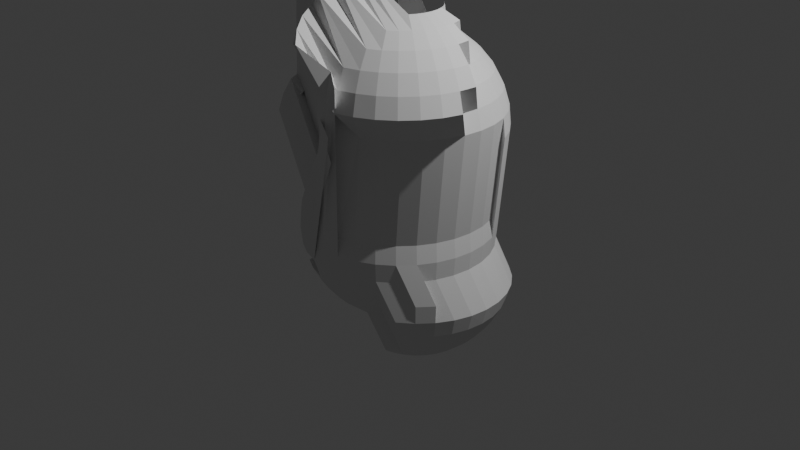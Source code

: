# Source: debris7.blend  (saved by Blender 4.4.32; exported with 4.5.12 LTS)
import bpy
from mathutils import Matrix  # noqa: F401  (used for matrix-valued properties, if any)

bpy.ops.wm.read_factory_settings(use_empty=True)
scene = bpy.context.scene
scene.name = 'Scene'

# ---- collections
col_collection = bpy.data.collections.new('Collection'); scene.collection.children.link(col_collection)

# ---- world
world_world = bpy.data.worlds.new('World'); scene.world = world_world
world_world.use_nodes = True; world_world.node_tree.nodes.clear()
_N = world_world.node_tree.nodes; _L = world_world.node_tree.links
n0 = _N.new('ShaderNodeOutputWorld'); n0.name = 'World Output'; n0.location = (300, 300)
n1 = _N.new('ShaderNodeBackground'); n1.name = 'Background'; n1.location = (10, 300)
n1.inputs[0].default_value = (0.05088, 0.05088, 0.05088, 1.0)
_L.new(n1.outputs[0], n0.inputs[0])
n0.is_active_output = True
world_world.color = (0.05088, 0.05088, 0.05088)
world_world.sun_shadow_jitter_overblur = 0.0

# ---- cameras
cam_camera = bpy.data.cameras.new('Camera')
cam_camera.clip_end = 100.0
cam_camera.ortho_scale = 7.314

# ---- lights
light_light = bpy.data.lights.new('Light', 'POINT')
light_light.energy = 1000.0
light_light.shadow_soft_size = 0.1

# ---- meshes
me_sphere = bpy.data.meshes.new('Sphere')
me_sphere.from_pydata([(0.6537, -0.3914, -1.133), (0.0, 0.8315, 0.5556), (0.0, 0.9808, 0.1951), (0.0, 1.0, 0.0), (0.0, 0.9808, -0.1951), (0.0, 0.8315, -0.5556), (0.7416, -0.4793, -0.9816), (0.807, -0.5446, -0.8087), (0.8472, -0.5849, -0.6211), (0.8608, -0.5985, -0.426), (-0.328, 0.5539, -0.9861), (0.1802, 0.9061, 0.3827), (0.1913, 0.9619, 0.1951), (0.1951, 0.9808, 0.0), (0.1913, 0.9619, -0.1951), (-0.2857, -0.4995, 2.272), (0.1622, 0.8155, -0.5556), (0.529, 0.1833, -1.35), (0.6986, 0.217, -1.258), (0.8472, 0.2466, -1.133), (0.9692, 0.2709, -0.9816), (-0.2209, 0.4467, -1.11), (-0.09864, 0.3245, -1.203), (-0.2209, 0.6418, -0.9861), (0.3159, 0.00026, -1.407), (0.4719, -0.104, -1.35), (0.6156, -0.2, -1.258), (0.3753, 0.9061, 0.1951), (0.3827, 0.9239, 0.0), (0.3753, 0.9061, -0.1951), (-0.05659, -1.212, 2.073), (0.3182, 0.7682, -0.5556), (1.06, 0.2889, -0.8087), (1.116, 0.3, -0.6211), (0.3339, 0.1833, -1.407), (0.5073, 0.2551, -1.35), (0.7416, -0.2842, -1.133), (0.845, -0.3533, -0.9816), (0.9219, -0.4046, -0.8087), (0.9692, -0.4362, -0.6211), (0.9852, -0.4469, -0.426), (-0.1367, 0.5158, -1.11), (-0.04065, 0.3721, -1.203), (0.06357, 0.2161, -1.26), (0.5449, 0.8155, -0.1951), (-0.1534, -1.064, 2.158), (0.4619, 0.6913, -0.5556), (0.667, 0.3213, -1.258), (0.807, 0.3792, -1.133), (0.9219, 0.4268, -0.9816), (1.007, 0.4622, -0.8087), (-0.09864, 0.7072, -0.9861), (-0.04065, 0.5672, -1.11), (0.3339, 0.03399, -1.407), (0.5073, -0.0378, -1.35), (0.667, -0.104, -1.258), (0.807, -0.162, -1.133), (0.9219, -0.2095, -0.9816), (0.7071, 0.7071, 0.0), (0.6935, 0.6935, -0.1951), (-0.2201, -0.8954, 2.232), (0.5879, 0.5879, -0.5556), (0.5, 0.5, -0.7071), (0.3928, 0.3928, -0.8315), (0.2706, 0.2706, -0.9239), (1.06, 0.484, -0.6211), (1.007, -0.2449, -0.8087), (1.06, -0.2667, -0.6211), (0.02551, 0.4074, -1.203), (0.0973, 0.2341, -1.26), (0.03401, 0.7474, -0.9861), (0.06357, 0.5988, -1.11), (0.0973, 0.4292, -1.203), (0.8315, 0.5556, 0.0), (0.8155, 0.5449, -0.1951), (-0.2542, -0.7121, 2.293), (-0.2544, -0.521, 2.337), (0.1625, -1.353, 2.145), (0.03378, -1.231, 2.228), (0.3182, 0.2126, -0.9239), (0.1622, 0.1084, -0.9808), (0.345, 0.07059, -1.407), (0.529, 0.03399, -1.35), (0.6986, 0.00026, -1.258), (0.8472, -0.0293, -1.133), (0.9692, -0.05357, -0.9816), (1.06, -0.07159, -0.8087), (1.116, -0.0827, -0.6211), (0.9061, 0.3753, 0.1951), (0.9239, 0.3827, 0.0), (0.9061, 0.3753, -0.1951), (-0.07207, -1.082, 2.298), (-0.151, -0.9106, 2.352), (-0.1999, -0.7239, 2.386), (-0.2169, -0.5292, 2.401), (0.5818, -1.306, 1.636), (0.5707, -1.25, 1.824), (0.1339, 0.2452, -1.26), (0.172, 0.761, -0.9861), (0.172, 0.6095, -1.11), (0.172, 0.4366, -1.203), (0.172, 0.249, -1.26), (0.3488, 0.1086, -1.407), (0.9619, 0.1913, 0.1951), (0.9808, 0.1951, 0.0), (0.9619, 0.1913, -0.1951), (0.5527, -1.159, 1.997), (-0.07311, -0.9004, 2.466), (-0.1387, -0.716, 2.476), (-0.1748, -0.5237, 2.463), (0.7658, -1.25, 1.636), (0.744, -1.197, 1.824), (0.5364, 0.1086, -1.35), (0.7093, 0.1086, -1.258), (0.8608, 0.1086, -1.133), (0.9852, 0.1086, -0.9816), (1.078, 0.1086, -0.8087), (1.134, 0.1086, -0.6211), (0.9808, -8.941e-08, 0.1951), (1.0, -1.639e-07, 0.0), (0.9808, -8.941e-08, -0.1951), (0.7087, -1.112, 1.997), (0.6611, -0.9971, 2.148), (-0.07305, -0.6885, 2.559), (-0.1296, -0.5048, 2.52), (0.9354, -1.159, 1.636), (0.9038, -1.112, 1.824), (0.345, 0.1467, -1.407), (0.01825, 0.1403, -0.8337), (0.8524, -1.035, 1.997), (0.7833, -0.9318, 2.148), (0.01825, 0.6523, -0.5601), (-0.01981, 0.1366, -0.8337), (0.9619, -0.1913, 0.1951), (0.9808, -0.1951, 0.0), (0.9619, -0.1913, -0.1951), (0.6991, -0.8058, 2.273), (-0.083, -0.4731, 2.569), (1.084, -1.037, 1.636), (1.044, -0.9971, 1.824), (0.9784, -0.9318, 1.997), (0.8905, -0.8438, 2.148), (0.7833, -0.7367, 2.273), (-0.03687, -0.4299, 2.61), (-0.1197, 0.6388, -0.5601), (-0.144, 0.7607, -0.4085), (-0.05641, 0.1255, -0.8337), (1.206, -0.8887, 1.636), (0.9061, -0.3753, 0.1951), (0.9239, -0.3827, 0.0), (0.9061, -0.3753, -0.1951), (1.159, -0.8571, 1.824), (1.082, -0.8058, 1.997), (0.9784, -0.7367, 2.148), (0.8524, -0.6525, 2.273), (0.7087, -0.5564, 2.365), (1.297, -0.7191, 1.636), (1.244, -0.6974, 1.824), (-0.2523, 0.5985, -0.5601), (-0.2999, 0.7134, -0.4085), (-0.09014, 0.1074, -0.8337), (-0.1944, 0.2634, -0.7768), (1.159, -0.662, 1.997), (0.8155, -0.5449, 0.1951), (0.8315, -0.5556, 0.0), (0.8155, -0.5449, -0.1951), (1.044, -0.6144, 2.148), (0.9038, -0.5564, 2.273), (0.744, -0.4903, 2.365), (1.352, -0.5352, 1.636), (0.3182, -0.2126, -0.9239), (0.1622, -0.1084, -0.9808), (-0.3746, 0.5332, -0.5601), (-0.4437, 0.6366, -0.4085), (-0.1197, 0.08319, -0.8337), (-0.2523, 0.2158, -0.7768), (1.297, -0.5241, 1.824), (-0.4817, 0.4452, -0.5601), (0.6935, -0.6935, 0.1951), (0.7071, -0.7071, 0.0), (0.6935, -0.6935, -0.1951), (1.206, -0.506, 1.997), (1.084, -0.4818, 2.148), (0.9354, -0.4522, 2.273), (0.7658, -0.4185, 2.365), (0.2706, -0.2706, -0.9239), (0.1379, -0.1379, -0.9808), (-0.5697, 0.5332, -0.4085), (-0.2999, 0.1578, -0.7768), (-0.4437, 0.2539, -0.6844), (-0.5697, 0.3381, -0.5601), (-0.6731, 0.4072, -0.4085), (-0.7499, 0.4585, -0.2356), (0.5449, -0.8155, 0.1951), (0.5556, -0.8315, 0.0), (0.5449, -0.8155, -0.1951), (0.5133, -0.7682, -0.3827), (0.4619, -0.6913, -0.5556), (0.3928, -0.5879, -0.7071), (1.314, -0.3438, 1.824), (0.2126, -0.3182, -0.9239), (0.1084, -0.1622, -0.9808), (-0.162, 0.01989, -0.8337), (-0.3353, 0.09168, -0.7768), (-0.495, 0.1578, -0.6844), (-0.635, 0.2158, -0.5601), (-0.7499, 0.2634, -0.4085), (-0.8353, 0.2988, -0.2356), (0.3753, -0.9061, 0.1951), (0.3827, -0.9239, 0.0), (0.3753, -0.9061, -0.1951), (0.3536, -0.8536, -0.3827), (0.3182, -0.7682, -0.5556), (0.2706, -0.6533, -0.7071), (0.2126, -0.5133, -0.8315), (1.222, -0.3438, 1.997), (1.098, -0.3438, 2.148), (-0.1731, -0.0167, -0.8337), (-0.3571, 0.01989, -0.7768), (-0.5266, 0.05362, -0.6844), (-0.6753, 0.08319, -0.5601), (-0.1768, -0.05476, -0.8337), (-0.3644, -0.05476, -0.7768), (0.1913, -0.9619, 0.1951), (0.1951, -0.9808, 0.0), (0.1913, -0.9619, -0.1951), (0.1802, -0.9061, -0.3827), (0.1622, -0.8155, -0.5556), (0.1379, -0.6935, -0.7071), (0.1084, -0.5449, -0.8315), (0.07466, -0.3753, -0.9239), (0.9461, -0.3438, 2.273), (-0.5373, -0.05476, -0.6844), (-0.1731, -0.09282, -0.8337), (-0.3571, -0.1294, -0.7768), (-0.162, -0.1294, -0.8337), (-0.144, -0.1631, -0.8337), (0.01825, -0.05476, -0.853), (-0.05641, -0.235, -0.8337), (-3.278e-07, -1.0, 0.0), (-1.341e-07, -0.9808, -0.1951), (2.98e-08, -0.9239, -0.3827), (-1.043e-07, -0.8315, -0.5556), (-1.49e-08, -0.7071, -0.7071), (-9.686e-08, -0.5556, -0.8315), (-5.215e-08, -0.3827, -0.9239), (-7.451e-09, -0.1951, -0.9808), (-0.01981, -0.2461, -0.8337), (-0.8113, 1.051, 2.264), (-0.9197, 0.8884, 2.416), (-1.343, 0.09721, 2.416), (-1.417, -0.08303, 2.264), (-1.302, -0.03544, 2.416), (-1.235, 1.263, 0.7653), (-0.1951, -0.9808, 0.0), (-0.1913, -0.9619, -0.1951), (-0.1802, -0.9061, -0.3827), (-0.1622, -0.8155, -0.5556), (-0.1379, -0.6935, -0.7071), (-0.1084, -0.5449, -0.8315), (-0.07466, -0.3753, -0.9239), (-0.03806, -0.1913, -0.9808), (-1.213, 1.21, 0.9528), (-1.178, 1.125, 1.126), (-1.13, 1.01, 1.277), (-1.072, 0.87, 1.402), (-1.415, 1.188, 0.5702), (-1.405, 1.172, 0.7653), (-1.373, 1.125, 0.9528), (-1.322, 1.048, 1.126), (-0.3753, -0.9061, -0.1951), (-0.3536, -0.8536, -0.3827), (-0.3182, -0.7682, -0.5556), (-0.2706, -0.6533, -0.7071), (-0.2126, -0.5133, -0.8315), (-0.1464, -0.3536, -0.9239), (-0.07466, -0.1802, -0.9808), (-1.253, 0.9447, 1.277), (-1.168, 0.8187, 1.402), (-1.567, 1.064, 0.5702), (-1.553, 1.05, 0.7653), (-1.513, 1.01, 0.9528), (-1.448, 0.9447, 1.126), (-1.36, 0.8567, 1.277), (-0.5556, -0.8315, 0.0), (-0.5449, -0.8155, -0.1951), (-0.5133, -0.7682, -0.3827), (-0.4619, -0.6913, -0.5556), (-0.3928, -0.5879, -0.7071), (-0.3087, -0.4619, -0.8315), (-0.2126, -0.3182, -0.9239), (-0.1084, -0.1622, -0.9808), (-1.253, 0.7496, 1.402), (-1.691, 0.9123, 0.5702), (-1.675, 0.9016, 0.7653), (-1.628, 0.87, 0.9528), (-1.551, 0.8187, 1.126), (-0.6533, -0.6533, 0.3827), (-0.6935, -0.6935, 0.1951), (-0.7071, -0.7071, 0.0), (-0.6935, -0.6935, -0.1951), (-1.582, 0.7455, 0.667), (-0.5879, -0.5879, -0.5556), (-0.5, -0.5, -0.7071), (-0.3928, -0.3928, -0.8315), (-0.2706, -0.2706, -0.9239), (-0.1379, -0.1379, -0.9808), (0.0, 0.0, -1.0), (-1.448, 0.7496, 1.277), (-1.322, 0.6654, 1.402), (-1.784, 0.7394, 0.5702), (-1.766, 0.7321, 0.7653), (-0.6913, -0.4619, 0.5556), (-0.7682, -0.5133, 0.3827), (-0.8155, -0.5449, 0.1951), (-0.8315, -0.5556, 0.0), (-0.8155, -0.5449, -0.1951), (-1.264, 0.7631, 1.179), (-0.6913, -0.4619, -0.5556), (-0.5879, -0.3928, -0.7071), (-0.4619, -0.3087, -0.8315), (-0.3182, -0.2126, -0.9239), (-0.1622, -0.1084, -0.9808), (-1.713, 0.7103, 0.9528), (-1.628, 0.6749, 1.126), (-1.513, 0.6273, 1.277), (0.1805, 0.05362, -0.8337), (-0.7682, -0.3182, 0.5556), (0.3364, 0.1578, -0.7768), (-0.9061, -0.3753, 0.1951), (-0.9239, -0.3827, 0.0), (-0.9061, -0.3753, -0.1951), (-0.8536, -0.3536, -0.3827), (-0.7682, -0.3182, -0.5556), (-0.6533, -0.2706, -0.7071), (-0.5133, -0.2126, -0.8315), (-0.3536, -0.1464, -0.9239), (-0.1802, -0.07466, -0.9808), (-1.373, 0.5693, 1.402), (-1.822, 0.5481, 0.7653), (-0.5449, -0.1084, 0.8315), (-0.6935, -0.1379, 0.7071), (0.1562, 0.08319, -0.8337), (0.2888, 0.2158, -0.7768), (-0.9619, -0.1913, 0.1951), (-0.9808, -0.1951, 0.0), (-0.9619, -0.1913, -0.1951), (-0.9061, -0.1802, -0.3827), (-0.8155, -0.1622, -0.5556), (-0.6935, -0.1379, -0.7071), (-0.5449, -0.1084, -0.8315), (-0.3753, -0.07466, -0.9239), (-0.1913, -0.03806, -0.9808), (-0.5556, 1.49e-07, 0.8315), (-0.7071, 2.98e-08, 0.7071), (0.4111, 0.3381, -0.6844), (0.5183, 0.4452, -0.5601), (-0.9808, 2.682e-07, 0.1951), (-1.0, 4.47e-07, 0.0), (-0.9808, 2.682e-07, -0.1951), (-0.9239, 1.49e-08, -0.3827), (-0.8315, 1.639e-07, -0.5556), (-0.7071, 2.98e-08, -0.7071), (-0.5556, 1.49e-07, -0.8315), (-0.3827, 5.215e-08, -0.9239), (0.3159, 0.217, -1.407), (-1.553, 0.4947, 1.277), (-1.405, 0.4651, 1.402), (-0.5449, 0.1084, 0.8315), (0.6062, 0.5332, -0.4085), (0.1266, 0.1074, -0.8337), (0.2309, 0.2634, -0.7768), (-0.9619, 0.1913, 0.1951), (-0.9808, 0.1951, 0.0), (-0.9619, 0.1913, -0.1951), (-0.9061, 0.1802, -0.3827), (-0.8155, 0.1622, -0.5556), (-0.6935, 0.1379, -0.7071), (-0.5449, 0.1084, -0.8315), (0.4719, 0.3213, -1.35), (0.6156, 0.4173, -1.258), (-1.841, 0.3567, 0.7653), (-0.5133, 0.2126, 0.8315), (0.3269, 0.4072, -0.6844), (0.4111, 0.5332, -0.5601), (0.4802, 0.6366, -0.4085), (-0.9061, 0.3753, 0.1951), (-0.9239, 0.3827, 0.0), (-0.9061, 0.3753, -0.1951), (-0.8536, 0.3536, -0.3827), (-0.7682, 0.3182, -0.5556), (-0.6533, 0.2706, -0.7071), (0.7416, 0.5015, -1.133), (-0.3536, 0.1464, -0.9239), (-0.1802, 0.07466, -0.9808), (-1.567, 0.3567, 1.277), (-0.4619, 0.3087, 0.8315), (0.09291, 0.1255, -0.8337), (0.7732, -0.3438, 2.365), (1.084, -0.2059, 2.148), (0.2888, 0.5985, -0.5601), (-0.8315, 0.5556, 0.0), (-0.8155, 0.5449, -0.1951), (-0.7682, 0.5133, -0.3827), (-0.6913, 0.4619, -0.5556), (0.845, 0.5706, -0.9816), (0.9219, 0.6219, -0.8087), (-0.3182, 0.2126, -0.9239), (-0.1622, 0.1084, -0.9808), (-1.415, 0.3567, 1.402), (-1.822, 0.1654, 0.7653), (-0.3928, 0.3928, 0.8315), (0.3364, 0.7134, -0.4085), (0.05631, 0.1366, -0.8337), (0.9354, -0.2354, 2.273), (0.7658, -0.2692, 2.365), (-0.7071, 0.7071, 0.0), (-0.6935, 0.6935, -0.1951), (0.9038, -0.1312, 2.273), (-0.5879, 0.5879, -0.5556), (0.9692, 0.6535, -0.6211), (0.4243, 0.3792, -1.35), (-0.2706, 0.2706, -0.9239), (-0.1379, 0.1379, -0.9808), (-0.3087, 0.4619, 0.8315), (0.1562, 0.6388, -0.5601), (0.1805, 0.7607, -0.4085), (0.01825, 0.7767, -0.4085), (-0.5449, 0.8155, 0.1951), (-0.5556, 0.8315, 0.0), (-0.5449, 0.8155, -0.1951), (0.744, -0.1974, 2.365), (-0.4619, 0.6913, -0.5556), (0.5466, 0.5015, -1.258), (0.6537, 0.6086, -1.133), (0.7416, 0.6966, -0.9816), (0.807, 0.7619, -0.8087), (-1.553, 0.2188, 1.277), (-1.766, -0.01859, 0.7653), (-0.2126, 0.5133, 0.8315), (-0.2706, 0.6533, 0.7071), (-0.3182, 0.7682, 0.5556), (-0.3536, 0.8536, 0.3827), (-0.3753, 0.9061, 0.1951), (-0.3827, 0.9239, 0.0), (-0.3753, 0.9061, -0.1951), (0.7087, -0.1312, 2.365), (-0.3182, 0.7682, -0.5556), (0.8472, 0.8022, -0.6211), (0.6156, 0.8, -0.9816), (0.667, 0.8768, -0.8087), (0.6986, 0.9241, -0.6211), (-1.628, 0.03855, 1.126), (-1.513, 0.08614, 1.277), (-0.1379, 0.6935, 0.7071), (-0.1622, 0.8155, 0.5556), (-0.1802, 0.9061, 0.3827), (-0.1913, 0.9619, 0.1951), (-0.1951, 0.9808, 0.0), (-0.1913, 0.9619, -0.1951), (0.6611, -0.07322, 2.365), (-0.1622, 0.8155, -0.5556), (0.4719, 0.8768, -0.9816), (0.5073, 0.9622, -0.8087), (0.529, 1.015, -0.6211), (0.3159, 0.9241, -0.9816), (-1.675, -0.1882, 0.7653), (-1.628, -0.1565, 0.9528), (-1.551, -0.1052, 1.126), (5.96e-08, 0.9239, 0.3827), (0.6031, -0.02563, 2.365), (0.3339, 1.015, -0.8087), (0.345, 1.071, -0.6211), (0.1537, 0.9401, -0.9816), (0.1537, 1.089, -0.6211), (0.2107, 0.434, 1.97), (0.2107, 0.7099, 1.694), (0.2487, 0.06976, 2.119), (0.2853, 0.2538, 2.062), (0.319, 0.4233, 1.97), (0.3486, 0.5719, 1.845), (0.3729, 0.6939, 1.694), (0.3909, 0.7845, 1.521), (0.402, 0.8404, 1.333), (0.2853, 0.05866, 2.119), (0.3571, 0.232, 2.062), (0.4233, 0.3917, 1.97), (0.4813, 0.5317, 1.845), (0.5288, 0.6466, 1.694), (0.5642, 0.732, 1.521), (0.586, 0.7845, 1.333), (0.5933, 0.8023, 1.138), (0.586, 0.7845, 0.9433), (0.319, 0.04063, 2.119), (0.4233, 0.1966, 2.062), (0.5193, 0.3404, 1.97), (0.6035, 0.4664, 1.845), (0.6726, 0.5698, 1.694), (0.7239, 0.6466, 1.521), (0.7556, 0.6939, 1.333), (0.7662, 0.7099, 1.138), (0.7556, 0.6939, 0.9433), (0.3486, 0.01637, 2.119), (0.4813, 0.149, 2.062), (0.6035, 0.2713, 1.97), (0.7107, 0.3784, 1.845), (0.7986, 0.4664, 1.694), (0.8639, 0.5317, 1.521), (0.9042, 0.5719, 1.333), (0.9178, 0.5855, 1.138), (0.9042, 0.5719, 0.9433), (0.3729, -0.01319, 2.119), (0.5288, 0.09103, 2.062), (0.6726, 0.1871, 1.97), (0.7986, 0.2713, 1.845), (0.902, 0.3404, 1.694), (0.9788, 0.3917, 1.521), (1.026, 0.4233, 1.333), (1.042, 0.434, 1.138), (0.2107, -0.1216, 2.138), (0.3909, -0.04692, 2.119), (0.5642, 0.02487, 2.062), (0.7239, 0.09103, 1.97), (0.8639, 0.149, 1.845), (0.9788, 0.1966, 1.694), (1.064, 0.232, 1.521), (1.117, 0.2538, 1.333), (1.135, 0.2611, 1.138), (0.402, -0.08352, 2.119), (0.586, -0.04692, 2.062), (0.7556, -0.01319, 1.97), (0.9042, 0.01637, 1.845), (1.026, 0.04063, 1.694), (1.117, 0.05866, 1.521), (1.173, 0.06976, 1.333), (0.4058, -0.1216, 2.119), (0.5933, -0.1216, 2.062), (-1.582, -0.005115, 0.667), (0.9178, -0.1216, 1.845), (1.042, -0.1216, 1.694), (1.135, -0.1216, 1.521), (1.191, -0.1216, 1.333), (0.402, -0.1596, 2.119), (0.586, -0.1962, 2.062), (-1.369, 0.2323, 1.179), (-1.491, 0.208, 1.028), (-1.582, 0.19, 0.8546), (1.117, -0.3018, 1.521), (1.173, -0.3129, 1.333), (0.3909, -0.1962, 2.119), (0.5642, -0.268, 2.062), (-1.638, 0.1789, 0.667), (-1.383, 0.3702, 1.179), (-1.507, 0.3702, 1.028), (-1.6, 0.3702, 0.8546), (1.117, -0.4969, 1.333), (0.3729, -0.23, 2.119), (0.5288, -0.3342, 2.062), (-1.657, 0.3702, 0.667), (-1.369, 0.5082, 1.179), (-1.491, 0.5324, 1.028), (-1.582, 0.5505, 0.8546), (1.026, -0.6665, 1.333), (0.3486, -0.2595, 2.119), (0.4813, -0.3922, 2.062), (-1.638, 0.5616, 0.667), (-1.329, 0.6408, 1.179), (-1.444, 0.6884, 1.028), (-1.529, 0.7238, 0.8546), (0.9042, -0.8151, 1.333), (0.319, -0.2838, 2.119), (0.4233, -0.4398, 2.062), (-0.5911, -0.1312, -0.4533), (-0.6765, -0.1666, -0.2804), (-0.7291, -0.1884, -0.09284), (-0.5143, -0.275, -0.4533), (0.7556, -0.9371, 1.333), (0.2853, -0.3018, 2.119), (0.3571, -0.4751, 2.062), (-0.5911, -0.3263, -0.2804), (-0.6384, -0.3579, -0.09284), (-0.4109, -0.401, -0.4533), (-0.4762, -0.4663, -0.2804), (0.586, -1.028, 1.333), (0.2487, -0.3129, 2.119), (0.2853, -0.4969, 2.062), (-0.5165, -0.5066, -0.09284), (-0.2849, -0.5044, -0.4533), (-0.3362, -0.5812, -0.2804), (-0.3678, -0.6285, -0.09284), (0.483, -1.241, 1.959), (0.6318, -1.33, 1.867), (0.2107, -0.3167, 2.119), (0.2107, -0.5043, 2.062), (-0.3785, -0.6445, 0.1023), (-0.1765, -0.6666, -0.2804), (-0.1983, -0.7192, -0.09284), (0.2463, -1.133, 1.884), (0.375, -1.255, 1.8), (0.5217, -1.344, 1.706), (0.1726, -0.3129, 2.119), (0.136, -0.4969, 2.062), (-0.003175, -0.7192, -0.2804), (-0.01428, -0.775, -0.09284), (0.05912, -0.9655, 1.814), (0.1559, -1.113, 1.728), (0.2791, -1.234, 1.635), (0.4239, -1.323, 1.537), (0.5847, -1.377, 1.439), (0.136, -0.3018, 2.119), (-0.07313, -0.4009, 1.928), (-0.08712, -0.5822, 1.854), (-0.06542, -0.757, 1.768), (-0.008853, -0.9187, 1.673), (0.0804, -1.061, 1.572), (0.1989, -1.178, 1.469), (0.3421, -1.267, 1.368), (0.5045, -1.322, 1.274), (0.1023, -0.2838, 2.119), (-0.09707, -0.3668, 1.865), (-0.1219, -0.5327, 1.764), (-0.1097, -0.6941, 1.653), (-0.06087, -0.8447, 1.538), (0.02261, -0.9787, 1.421), (0.1376, -1.091, 1.309), (0.2796, -1.177, 1.205), (0.4432, -1.235, 1.114), (0.07271, -0.2595, 2.119), (-0.1127, -0.3215, 1.808), (-0.1446, -0.467, 1.68), (-0.1386, -0.6104, 1.547), (-0.09491, -0.7462, 1.412), (-0.01522, -0.8694, 1.282), (0.0974, -0.975, 1.161), (0.2386, -1.059, 1.055), (0.04845, -0.23, 2.119), (-0.1195, -0.2667, 1.757), (-0.1545, -0.3874, 1.606), (-0.1512, -0.5091, 1.453), (-0.1097, -0.6272, 1.302), (-0.03164, -0.7371, 1.159), (0.03042, -0.1962, 2.119), (-0.1172, -0.2046, 1.715), (-0.1511, -0.2972, 1.545), (-0.1469, -0.3943, 1.375), (-0.1046, -0.4922, 1.211), (0.01932, -0.1596, 2.119), (-0.1058, -0.1374, 1.683), (-0.1346, -0.1997, 1.5), (-0.4829, -0.2595, 1.845), (0.01557, -0.1216, 2.119), (-0.08587, -0.06789, 1.664), (-0.1056, -0.09873, 1.471), (0.01932, -0.08352, 2.119), (-0.1647, -0.04692, 2.062), (-0.06523, 0.001856, 1.46), (0.03042, -0.04692, 2.119), (-0.1429, 0.02487, 2.062), (-0.3026, 0.09103, 1.97), (0.04845, -0.01319, 2.119), (-0.1075, 0.09103, 2.062), (-0.2513, 0.1871, 1.97), (0.07271, 0.01637, 2.119), (-0.05994, 0.149, 2.062), (-0.1822, 0.2713, 1.97), (0.1023, 0.04063, 2.119), (-0.001947, 0.1966, 2.062), (-0.098, 0.3404, 1.97), (0.136, 0.05866, 2.119), (0.06421, 0.232, 2.062), (-0.001947, 0.3917, 1.97), (-0.05994, 0.5317, 1.845), (0.1726, 0.06976, 2.119), (0.136, 0.2538, 2.062), (0.1023, 0.4233, 1.97), (0.07271, 0.5719, 1.845), (0.04845, 0.6939, 1.694), (0.2107, 0.07351, 2.119), (0.2107, 0.2611, 2.062), (0.2107, 0.5855, 1.845), (0.2107, 0.8023, 1.521), (0.5466, -0.2842, -1.258), (0.4243, -0.162, -1.35), (-0.1462, 0.2665, -1.203), (-0.29, 0.3625, -1.11), (-0.416, 0.4467, -0.9861), (0.6986, -0.7068, -0.6211), (0.667, -0.6595, -0.8087), (0.6156, -0.5827, -0.9816), (0.5466, -0.4793, -1.133), (0.4624, -0.3533, -1.258), (0.3663, -0.2095, -1.35), (0.2621, -0.05357, -1.407), (-0.3413, 0.2665, -1.11), (-0.4813, 0.3245, -0.9861), (0.4243, -0.5446, -1.133), (0.3663, -0.4046, -1.258), (0.3002, -0.2449, -1.35), (0.2284, -0.07159, -1.407), (-0.3729, 0.1623, -1.11), (0.2621, -0.4362, -1.258), (0.2284, -0.2667, -1.35), (0.1918, -0.0827, -1.407), (-0.3836, 0.05388, -1.11), (0.1537, -0.274, -1.35), (0.1537, -0.08644, -1.407), (0.1156, -0.0827, -1.407), (0.07905, -0.07159, -1.407), (0.1537, 0.1086, -1.426), (-0.008504, 0.0002601, -1.407), (-0.02653, 0.03399, -1.407), (0.3099, 0.1918, -1.26), (0.4426, 0.3245, -1.203), (-0.2216, 0.03399, -1.35), (-0.03763, 0.07059, -1.407), (-0.5534, 0.1086, -1.133), (-0.4019, 0.1086, -1.258), (-0.229, 0.1086, -1.35), (0.2803, 0.2161, -1.26), (0.3846, 0.3721, -1.203), (-0.6618, 0.2709, -0.9816), (-0.5398, 0.2466, -1.133), (-0.3912, 0.217, -1.258), (0.4806, 0.5158, -1.11), (0.5648, 0.6418, -0.9861), (-0.6998, 0.4622, -0.8087), (-0.6145, 0.4268, -0.9816), (-0.4996, 0.3792, -1.133), (-0.1998, 0.2551, -1.35), (-0.02653, 0.1833, -1.407), (0.2466, 0.2341, -1.26), (0.3184, 0.4074, -1.203), (0.3846, 0.5672, -1.11), (0.4426, 0.7072, -0.9861), (-0.6778, 0.6642, -0.426), (-0.6618, 0.6535, -0.6211), (-0.6145, 0.6219, -0.8087), (-0.5376, 0.5706, -0.9816), (-0.1645, 0.3213, -1.35), (0.21, 0.2452, -1.26), (0.2466, 0.4292, -1.203), (0.2803, 0.5988, -1.11), (-0.5534, 0.8158, -0.426), (-0.5398, 0.8022, -0.6211), (-0.4996, 0.7619, -0.8087), (-0.4342, 0.6966, -0.9816), (-0.1169, 0.3792, -1.35), (0.01576, 0.2466, -1.407), (0.3099, 0.7474, -0.9861), (-0.3912, 0.9241, -0.6211), (-0.3596, 0.8768, -0.8087), (-0.3082, 0.8, -0.9816), (-0.2216, 1.015, -0.6211), (-0.1998, 0.9622, -0.8087), (-0.1645, 0.8768, -0.9816), (-0.03763, 1.071, -0.6211), (-0.02653, 1.015, -0.8087), (-0.008504, 0.9241, -0.9816), (0.1537, 1.033, -0.8087), (-0.2997, -0.6808, 2.199), (-0.2779, -0.8556, 2.113), (-0.2214, -1.017, 2.017), (-1.529, 0.01666, 0.8546), (-1.444, 0.05203, 1.028), (-1.329, 0.09962, 1.179), (-1.491, -0.1747, 0.667), (-1.444, -0.1431, 0.8546), (-1.367, -0.09172, 1.028)], [(676, 248)], [(690, 689, 695, 696), (399, 414, 231, 216), (682, 681, 690, 691), (414, 415, 398, 231), (681, 0, 689, 690), (50, 65, 33, 32), (0, 6, 688, 689), (708, 34, 127), (6, 7, 687, 688), (34, 35, 17, 127), (2, 469, 11, 12), (35, 47, 18, 17), (3, 2, 12, 13), (7, 8, 686, 687), (708, 365, 34), (4, 3, 13, 14), (37, 38, 7, 6), (365, 379, 35, 34), (14, 13, 28, 29), (38, 39, 8, 7), (418, 431, 415, 414), (39, 40, 9, 8), (180, 195, 686, 8), (25, 26, 681, 682), (379, 380, 47, 35), (26, 36, 0, 681), (380, 392, 48, 47), (36, 37, 6, 0), (392, 405, 49, 48), (693, 694, 685, 684), (405, 406, 50, 49), (13, 12, 27, 28), (54, 55, 26, 25), (406, 420, 65, 50), (55, 56, 36, 26), (434, 435, 405, 392), (56, 57, 37, 36), (435, 436, 406, 405), (684, 685, 10, 21), (57, 66, 38, 37), (436, 448, 420, 406), (683, 684, 21, 22), (66, 67, 39, 38), (307, 394, 729, 708), (21, 10, 23, 41), (393, 407, 738, 728), (708, 53, 24), (421, 433, 380, 379), (22, 21, 41, 42), (53, 54, 25, 24), (384, 383, 723, 724), (86, 87, 67, 66), (128, 132, 97, 101), (708, 81, 53), (433, 434, 392, 380), (81, 82, 54, 53), (449, 450, 436, 435), (82, 83, 55, 54), (450, 451, 448, 436), (41, 23, 51, 52), (462, 463, 450, 449), (83, 84, 56, 55), (42, 41, 52, 68), (463, 464, 451, 450), (61, 46, 449, 435), (84, 85, 57, 56), (383, 371, 719, 723), (43, 42, 68, 69), (465, 471, 463, 462), (85, 86, 66, 57), (113, 114, 84, 83), (471, 472, 464, 463), (59, 58, 73, 74), (68, 52, 71, 72), (201, 200, 691, 692), (114, 115, 85, 84), (150, 165, 39, 67), (69, 68, 72, 97), (276, 261, 706, 707), (115, 116, 86, 85), (116, 117, 87, 86), (189, 204, 693, 684), (708, 102, 81), (232, 363, 716, 703), (52, 51, 70, 71), (407, 188, 683, 738), (102, 112, 82, 81), (197, 198, 689, 688), (112, 113, 83, 82), (31, 16, 465, 462), (71, 70, 98, 99), (196, 197, 688, 687), (708, 127, 102), (72, 71, 99, 100), (44, 59, 448, 451), (74, 73, 89, 90), (127, 17, 112, 102), (343, 342, 711, 712), (97, 72, 100, 101), (195, 196, 687, 686), (89, 88, 103, 104), (17, 18, 113, 112), (120, 135, 87, 117), (90, 89, 104, 105), (18, 19, 114, 113), (64, 63, 433, 421), (19, 20, 115, 114), (352, 337, 710, 714), (20, 32, 116, 115), (170, 171, 24, 25), (32, 33, 117, 116), (322, 307, 708, 709), (63, 62, 434, 433), (47, 48, 19, 18), (362, 377, 721, 715), (48, 49, 20, 19), (62, 61, 435, 434), (49, 50, 32, 20), (404, 403, 736, 737), (237, 132, 128), (14, 29, 464, 472), (219, 232, 703, 699), (403, 402, 735, 736), (104, 103, 118, 119), (230, 245, 704, 701), (172, 158, 51, 23), (105, 104, 119, 120), (402, 401, 734, 735), (90, 105, 33, 65), (144, 145, 427, 131), (307, 276, 707, 708), (119, 118, 133, 134), (165, 164, 40, 39), (422, 407, 738, 746), (120, 119, 134, 135), (158, 159, 145, 144), (377, 378, 722, 721), (237, 146, 132), (146, 160, 43, 69), (377, 376, 720, 721), (261, 307, 708, 706), (447, 432, 751, 754), (400, 384, 724, 733), (237, 160, 146), (131, 425, 748, 98), (245, 246, 705, 704), (430, 445, 752, 749), (190, 177, 10, 685), (351, 352, 714, 713), (59, 74, 420, 448), (164, 179, 9, 40), (172, 173, 159, 158), (378, 219, 699, 722), (134, 133, 148, 149), (177, 187, 173, 172), (419, 404, 737, 745), (135, 134, 149, 150), (237, 174, 160), (413, 128, 101, 739), (174, 175, 161, 160), (46, 31, 462, 449), (149, 148, 163, 164), (397, 413, 739, 730), (185, 170, 25, 682), (150, 149, 164, 165), (198, 213, 695, 689), (135, 150, 67, 87), (425, 400, 733, 748), (307, 201, 692, 708), (391, 377, 721, 727), (79, 64, 421, 379), (190, 191, 187, 177), (29, 44, 451, 464), (206, 207, 192, 191), (246, 261, 706, 705), (203, 204, 189, 188), (401, 416, 742, 734), (204, 205, 694, 693), (205, 206, 191, 190), (376, 390, 726, 720), (217, 218, 203, 202), (213, 214, 696, 695), (218, 219, 204, 203), (171, 170, 185, 186), (164, 163, 178, 179), (219, 220, 205, 204), (307, 171, 186), (171, 307, 708, 24), (237, 217, 202), (371, 343, 712, 719), (237, 221, 217), (370, 397, 730, 718), (179, 178, 193, 194), (221, 222, 218, 217), (307, 186, 201), (180, 179, 194, 195), (222, 232, 219, 218), (422, 423, 747, 746), (237, 233, 221), (205, 391, 727, 694), (233, 234, 222, 221), (80, 79, 379, 365), (237, 235, 233), (342, 370, 718, 711), (237, 236, 235), (16, 5, 473, 465), (237, 247, 238), (186, 185, 200, 201), (198, 197, 212, 213), (237, 342, 326), (204, 219, 699, 693), (342, 343, 328, 326), (461, 447, 754, 757), (237, 370, 342), (4, 14, 472, 474), (194, 193, 208, 209), (416, 417, 743, 742), (214, 229, 700, 696), (195, 194, 209, 210), (371, 383, 355, 343), (196, 195, 210, 211), (383, 384, 356, 355), (197, 196, 211, 212), (384, 385, 369, 356), (400, 412, 385, 384), (394, 393, 728, 729), (210, 209, 224, 225), (237, 397, 370), (211, 210, 225, 226), (160, 161, 42, 43), (212, 211, 226, 227), (445, 459, 755, 752), (213, 212, 227, 228), (179, 180, 8, 9), (214, 213, 228, 229), (432, 419, 745, 751), (5, 461, 757, 473), (177, 172, 23, 10), (390, 391, 727, 726), (209, 208, 223, 224), (200, 185, 682, 691), (229, 228, 243, 244), (425, 426, 412, 400), (230, 229, 244, 245), (267, 268, 262, 253), (343, 64, 421, 712), (268, 269, 263, 262), (269, 277, 264, 263), (307, 80, 365, 708), (225, 224, 239, 240), (277, 278, 265, 264), (226, 225, 240, 241), (282, 283, 277, 269), (227, 226, 241, 242), (283, 292, 278, 277), (228, 227, 242, 243), (240, 239, 254, 255), (279, 280, 267, 266), (241, 240, 255, 256), (280, 281, 268, 267), (242, 241, 256, 257), (281, 282, 269, 268), (243, 242, 257, 258), (453, 452, 251, 252), (244, 243, 258, 259), (293, 294, 280, 279), (245, 244, 259, 260), (294, 295, 281, 280), (246, 245, 260, 261), (295, 296, 282, 281), (296, 308, 283, 282), (132, 146, 69, 97), (259, 258, 273, 274), (308, 309, 292, 283), (260, 259, 274, 275), (325, 338, 309, 308), (261, 260, 275, 276), (437, 453, 252, 250), (310, 311, 294, 293), (473, 758, 471, 465), (311, 323, 295, 294), (323, 324, 296, 295), (331, 332, 573, 574), (324, 325, 308, 296), (257, 256, 271, 272), (438, 466, 765, 537), (258, 257, 272, 273), (325, 324, 567, 566), (285, 284, 594, 589), (467, 468, 767, 766), (272, 271, 286, 287), (366, 367, 338, 325), (273, 272, 287, 288), (311, 339, 565, 301), (274, 273, 288, 289), (466, 467, 766, 765), (275, 274, 289, 290), (324, 323, 568, 567), (276, 275, 290, 291), (395, 409, 367, 366), (325, 308, 317, 566), (307, 276, 291), (339, 381, 558, 565), (366, 325, 566, 559), (290, 289, 304, 305), (395, 366, 559, 552), (291, 290, 305, 306), (323, 311, 301, 568), (410, 438, 537, 551), (307, 291, 306), (285, 284, 299, 300), (381, 410, 551, 558), (285, 300, 586, 589), (453, 437, 544, 764), (286, 271, 595, 588), (59, 44, 501, 510), (288, 287, 302, 303), (178, 163, 562, 569), (289, 288, 303, 304), (396, 382, 658, 661), (469, 1, 476, 680), (300, 316, 580, 586), (223, 208, 583, 590), (303, 302, 318, 319), (103, 88, 526, 534), (304, 303, 319, 320), (88, 89, 527, 526), (305, 304, 320, 321), (298, 297, 313, 314), (306, 305, 321, 322), (299, 298, 314, 315), (1, 455, 676, 476), (307, 306, 322), (300, 299, 315, 316), (455, 454, 675, 676), (316, 331, 574, 580), (237, 413, 397), (322, 321, 336, 337), (315, 314, 329, 330), (148, 133, 548, 555), (758, 474, 472, 471), (316, 315, 330, 331), (27, 12, 483, 490), (271, 256, 602, 595), (439, 424, 667, 670), (302, 287, 587, 581), (73, 58, 509, 518), (319, 318, 333, 334), (255, 254, 607, 608), (320, 319, 334, 335), (237, 128, 413), (321, 320, 335, 336), (333, 332, 347, 348), (368, 353, 652, 655), (334, 333, 348, 349), (389, 390, 726, 725), (335, 334, 349, 350), (459, 4, 474, 755), (336, 335, 350, 351), (161, 175, 22, 42), (337, 336, 351, 352), (330, 329, 344, 345), (239, 224, 591, 599), (307, 322, 236, 237), (331, 330, 345, 346), (193, 178, 569, 576), (332, 331, 346, 347), (285, 270, 617, 626), (364, 351, 713, 717), (345, 344, 357, 358), (44, 29, 492, 501), (389, 403, 192, 207), (346, 345, 358, 359), (118, 103, 534, 541), (347, 346, 359, 360), (454, 440, 671, 675), (348, 347, 360, 361), (341, 340, 353, 354), (349, 348, 361, 362), (131, 427, 426, 425), (350, 349, 362, 363), (382, 396, 309, 338), (351, 350, 363, 364), (344, 329, 438, 410), (386, 372, 339, 311), (362, 361, 376, 377), (649, 341, 437, 250), (175, 422, 746, 22), (429, 416, 279, 266), (31, 46, 385, 412), (442, 443, 253, 262), (63, 64, 343, 355), (358, 357, 372, 373), (313, 297, 632, 640), (261, 276, 238, 247), (359, 358, 373, 374), (411, 396, 661, 664), (360, 359, 374, 375), (440, 439, 670, 671), (361, 360, 375, 376), (373, 372, 386, 387), (12, 11, 482, 483), (432, 447, 159, 173), (374, 373, 387, 388), (58, 59, 510, 509), (375, 374, 388, 389), (89, 73, 518, 527), (376, 375, 389, 390), (424, 439, 265, 278), (158, 144, 70, 51), (327, 645, 251, 452), (62, 63, 355, 356), (353, 368, 367, 409), (80, 307, 237, 326), (441, 442, 262, 263), (394, 307, 237, 202), (461, 5, 427, 145), (357, 344, 410, 381), (61, 62, 356, 369), (428, 429, 266, 267), (393, 394, 202, 203), (401, 387, 310, 293), (394, 393, 407, 408), (440, 441, 263, 264), (163, 148, 555, 562), (307, 394, 408), (388, 387, 401, 402), (354, 353, 409, 395), (389, 388, 402, 403), (340, 341, 649, 648), (276, 307, 237, 238), (396, 411, 292, 309), (307, 408, 423), (417, 430, 749, 743), (224, 223, 590, 591), (188, 189, 684, 683), (254, 239, 599, 607), (105, 120, 117, 33), (439, 440, 264, 265), (404, 419, 187, 191), (645, 644, 252, 251), (403, 404, 191, 192), (443, 428, 267, 253), (351, 364, 222, 234), (368, 382, 338, 367), (408, 407, 422, 423), (314, 313, 467, 466), (416, 401, 293, 279), (377, 391, 205, 220), (313, 312, 468, 467), (447, 461, 145, 159), (372, 357, 381, 339), (307, 261, 247, 237), (341, 354, 395, 437), (382, 368, 655, 658), (64, 79, 328, 343), (417, 416, 429, 430), (208, 193, 576, 583), (363, 364, 717, 716), (312, 313, 640, 639), (403, 389, 725, 736), (387, 386, 311, 310), (391, 390, 206, 205), (411, 424, 278, 292), (29, 28, 491, 492), (363, 362, 715, 716), (299, 284, 625, 634), (144, 131, 98, 70), (671, 440, 264, 249), (46, 61, 369, 385), (329, 314, 466, 438), (390, 389, 207, 206), (312, 327, 452, 468), (378, 377, 220, 219), (644, 649, 250, 252), (407, 393, 203, 188), (429, 428, 443, 444), (424, 411, 664, 667), (5, 16, 426, 427), (430, 429, 444, 445), (442, 441, 455, 456), (364, 363, 232, 222), (443, 442, 456, 457), (322, 337, 235, 236), (444, 443, 457, 458), (298, 299, 634, 633), (419, 432, 173, 187), (445, 444, 458, 459), (28, 27, 490, 491), (337, 322, 709, 710), (327, 312, 639, 645), (205, 190, 685, 694), (133, 118, 541, 548), (352, 351, 234, 233), (441, 440, 454, 455), (16, 31, 412, 426), (423, 307, 708, 747), (270, 255, 608, 617), (74, 90, 65, 420), (297, 298, 633, 632), (79, 80, 326, 328), (353, 340, 648, 652), (229, 230, 701, 700), (456, 455, 1, 469), (307, 423, 174, 237), (457, 456, 469, 2), (337, 352, 233, 235), (458, 457, 2, 3), (284, 285, 626, 625), (423, 422, 175, 174), (459, 458, 3, 4), (11, 469, 680, 482), (678, 677, 477, 478), (475, 678, 478, 479), (679, 475, 479, 480), (476, 679, 480, 481), (680, 476, 481, 482), (677, 519, 477), (477, 519, 484), (478, 477, 484, 485), (479, 478, 485, 486), (480, 479, 486, 487), (481, 480, 487, 488), (482, 481, 488, 489), (483, 482, 489, 490), (488, 487, 496, 497), (489, 488, 497, 498), (490, 489, 498, 499), (491, 490, 499, 500), (484, 519, 493), (492, 491, 500, 501), (485, 484, 493, 494), (486, 485, 494, 495), (487, 486, 495, 496), (501, 500, 509, 510), (494, 493, 502, 503), (495, 494, 503, 504), (496, 495, 504, 505), (497, 496, 505, 506), (498, 497, 506, 507), (499, 498, 507, 508), (500, 499, 508, 509), (493, 519, 502), (507, 506, 515, 516), (508, 507, 516, 517), (509, 508, 517, 518), (502, 519, 511), (503, 502, 511, 512), (504, 503, 512, 513), (505, 504, 513, 514), (506, 505, 514, 515), (512, 511, 520, 521), (513, 512, 521, 522), (514, 513, 522, 523), (515, 514, 523, 524), (516, 515, 524, 525), (517, 516, 525, 526), (518, 517, 526, 527), (511, 519, 520), (525, 524, 532, 533), (526, 525, 533, 534), (520, 519, 528), (521, 520, 528, 529), (318, 302, 581, 575), (523, 522, 530, 531), (524, 523, 531, 532), (333, 318, 575, 572), (332, 333, 572, 573), (532, 531, 538, 539), (533, 532, 539, 540), (534, 533, 540, 541), (528, 519, 535), (529, 528, 535, 536), (541, 540, 547, 548), (535, 519, 542), (536, 535, 542, 543), (270, 285, 589, 596), (575, 579, 573, 572), (579, 580, 574, 573), (582, 586, 580, 579), (581, 582, 579, 575), (587, 588, 582, 581), (588, 589, 586, 582), (595, 596, 589, 588), (542, 519, 549), (543, 542, 549, 550), (602, 603, 596, 595), (549, 519, 556), (550, 549, 556, 557), (564, 571, 137, 143), (521, 512, 446, 431), (578, 585, 109, 124), (612, 613, 761, 760), (562, 555, 156, 147), (548, 547, 176, 169), (540, 539, 215, 199), (576, 569, 138, 125), (611, 612, 760, 759), (556, 519, 563), (557, 556, 563, 564), (604, 605, 30, 45), (563, 519, 570), (564, 563, 570, 571), (539, 538, 216, 215), (610, 611, 759, 15), (597, 598, 77, 78), (503, 494, 470, 460), (601, 610, 15, 76), (531, 530, 414, 399), (605, 597, 78, 30), (522, 521, 431, 418), (570, 519, 577), (571, 570, 577, 578), (530, 522, 418, 414), (543, 550, 168, 184), (577, 519, 584), (578, 577, 584, 585), (613, 604, 45, 761), (585, 593, 94, 109), (521, 529, 415, 431), (557, 564, 143, 155), (590, 583, 110, 95), (555, 548, 169, 156), (536, 543, 184, 398), (571, 578, 124, 137), (591, 590, 598, 599), (584, 519, 592), (585, 584, 592, 593), (569, 562, 147, 138), (593, 601, 76, 94), (593, 592, 600, 601), (512, 503, 460, 446), (538, 531, 399, 216), (598, 590, 95, 77), (529, 536, 398, 415), (598, 597, 605, 606), (599, 598, 606, 607), (592, 519, 600), (605, 604, 613, 614), (606, 605, 614, 615), (607, 606, 615, 616), (600, 519, 609), (608, 607, 616, 617), (601, 600, 609, 610), (550, 557, 155, 168), (547, 540, 199, 176), (583, 576, 125, 110), (611, 610, 619, 620), (612, 611, 620, 621), (613, 612, 621, 622), (614, 613, 622, 623), (615, 614, 623, 624), (616, 615, 624, 625), (609, 519, 618), (617, 616, 625, 626), (610, 609, 618, 619), (624, 623, 632, 633), (625, 624, 633, 634), (618, 519, 627), (619, 618, 627, 628), (620, 619, 628, 629), (621, 620, 629, 630), (622, 621, 630, 631), (623, 622, 631, 632), (629, 628, 636, 637), (630, 629, 637, 638), (631, 630, 638, 639), (632, 631, 639, 640), (627, 519, 635), (628, 627, 635, 636), (635, 519, 641), (636, 635, 641, 642), (637, 636, 642, 643), (638, 637, 643, 644), (639, 638, 644, 645), (644, 643, 648, 649), (641, 519, 646), (642, 641, 646, 647), (643, 642, 647, 648), (646, 519, 650), (647, 646, 650, 651), (648, 647, 651, 652), (650, 519, 653), (651, 650, 653, 654), (652, 651, 654, 655), (653, 519, 656), (654, 653, 656, 657), (655, 654, 657, 658), (656, 519, 659), (657, 656, 659, 660), (658, 657, 660, 661), (660, 659, 662, 663), (661, 660, 663, 664), (659, 519, 662), (662, 519, 665), (663, 662, 665, 666), (664, 663, 666, 667), (666, 665, 668, 669), (667, 666, 669, 670), (665, 519, 668), (668, 519, 672), (669, 668, 672, 673), (670, 669, 673, 674), (671, 670, 674, 675), (674, 673, 678, 475), (675, 674, 475, 679), (676, 675, 679, 476), (672, 519, 677), (673, 672, 677, 678), (691, 690, 696, 697), (692, 691, 697, 698), (718, 719, 712, 711), (708, 692, 698), (708, 698, 702), (730, 731, 719, 718), (731, 732, 723, 719), (732, 733, 724, 723), (739, 740, 731, 730), (697, 696, 700, 701), (740, 741, 732, 731), (698, 697, 701, 702), (741, 748, 733, 732), (702, 701, 704, 705), (708, 702, 705), (708, 705, 706), (101, 100, 740, 739), (100, 99, 741, 740), (99, 98, 748, 741), (716, 722, 699, 703), (716, 715, 721, 722), (721, 720, 726, 727), (735, 734, 742, 743), (736, 735, 743, 744), (737, 736, 744, 745), (744, 743, 749, 750), (745, 744, 750, 751), (750, 749, 752, 753), (751, 750, 753, 754), (753, 752, 755, 756), (754, 753, 756, 757), (756, 755, 474, 758), (757, 756, 758, 473), (746, 738, 683, 22), (231, 398, 184, 183), (216, 231, 183, 182), (215, 216, 182, 181), (199, 215, 181, 176), (182, 183, 167, 166), (181, 182, 166, 162), (176, 181, 162, 157), (169, 176, 157, 156), (183, 184, 168, 167), (167, 168, 155, 154), (166, 167, 154, 153), (162, 166, 153, 152), (157, 162, 152, 151), (156, 157, 151, 147), (153, 154, 142, 141), (152, 153, 141, 140), (151, 152, 140, 139), (147, 151, 139, 138), (154, 155, 143, 142), (142, 143, 137, 136), (141, 142, 136, 130), (140, 141, 130, 129), (139, 140, 129, 126), (138, 139, 126, 125), (129, 130, 122, 121), (126, 129, 121, 111), (125, 126, 111, 110), (136, 137, 124, 123), (130, 136, 123, 122), (123, 124, 109, 108), (122, 123, 108, 107), (121, 122, 107, 106), (111, 121, 106, 96), (110, 111, 96, 95), (106, 107, 92, 91), (96, 106, 91, 78), (95, 96, 78, 77), (108, 109, 94, 93), (107, 108, 93, 92), (93, 94, 76, 75), (92, 93, 75, 60), (91, 92, 60, 45), (78, 91, 45, 30), (75, 76, 15, 759), (60, 75, 759, 760), (45, 60, 760, 761), (255, 270, 596, 603), (287, 286, 588, 587), (256, 255, 603, 602), (565, 561, 568, 301), (561, 560, 567, 568), (560, 559, 566, 567), (558, 554, 561, 565), (554, 553, 560, 561), (553, 552, 559, 560), (551, 546, 554, 558), (546, 545, 553, 554), (545, 544, 552, 553), (537, 762, 546, 551), (762, 763, 545, 546), (763, 764, 544, 545), (766, 767, 763, 762), (765, 766, 762, 537), (437, 395, 552, 544), (468, 452, 763, 767), (452, 453, 764, 763)])
_uv = me_sphere.uv_layers.new(name='UVMap')
_uv.uv.foreach_set('vector', [0.3438, 0.1875, 0.3438, 0.25, 0.3125, 0.25, 0.3125, 0.1875, 0.5312, 0.75, 0.5312, 0.8125, 0.5, 0.8125, 0.5, 0.75, 0.375, 0.125, 0.375, 0.1875, 0.3438, 0.1875, 0.3438, 0.125, 0.5312, 0.8125, 0.5312, 0.875, 0.5, 0.875, 0.5, 0.8125, 0.375, 0.1875, 0.375, 0.25, 0.3438, 0.25, 0.3438, 0.1875, 0.5625, 0.375, 0.5625, 0.4375, 0.5312, 0.4375, 0.5312, 0.375, 0.375, 0.25, 0.375, 0.3125, 0.3438, 0.3125, 0.3438, 0.25, 0.5469, 5.96e-08, 0.5625, 0.0625, 0.5312, 0.0625, 0.375, 0.3125, 0.375, 0.375, 0.3438, 0.375, 0.3438, 0.3125, 0.5625, 0.0625, 0.5625, 0.125, 0.5312, 0.125, 0.5312, 0.0625, 0.75, 0.5625, 0.75, 0.625, 0.7188, 0.625, 0.7188, 0.5625, 0.5625, 0.125, 0.5625, 0.1875, 0.5312, 0.1875, 0.5312, 0.125, 0.75, 0.5, 0.75, 0.5625, 0.7188, 0.5625, 0.7188, 0.5, 0.375, 0.375, 0.375, 0.4375, 0.3438, 0.4375, 0.3438, 0.375, 0.5781, 5.96e-08, 0.5938, 0.0625, 0.5625, 0.0625, 0.75, 0.4375, 0.75, 0.5, 0.7188, 0.5, 0.7188, 0.4375, 0.4062, 0.3125, 0.4062, 0.375, 0.375, 0.375, 0.375, 0.3125, 0.5938, 0.0625, 0.5938, 0.125, 0.5625, 0.125, 0.5625, 0.0625, 0.7188, 0.4375, 0.7188, 0.5, 0.6875, 0.5, 0.6875, 0.4375, 0.4062, 0.375, 0.4062, 0.4375, 0.375, 0.4375, 0.375, 0.375, 0.5625, 0.8125, 0.5625, 0.875, 0.5312, 0.875, 0.5312, 0.8125, 0.4062, 0.4375, 0.4062, 0.5, 0.375, 0.5, 0.375, 0.4375, 0.375, 0.4375, 0.3438, 0.4375, 0.3438, 0.4375, 0.375, 0.4375, 0.4062, 0.125, 0.4062, 0.1875, 0.375, 0.1875, 0.375, 0.125, 0.5938, 0.125, 0.5938, 0.1875, 0.5625, 0.1875, 0.5625, 0.125, 0.4062, 0.1875, 0.4062, 0.25, 0.375, 0.25, 0.375, 0.1875, 0.5938, 0.1875, 0.5938, 0.25, 0.5625, 0.25, 0.5625, 0.1875, 0.4062, 0.25, 0.4062, 0.3125, 0.375, 0.3125, 0.375, 0.25, 0.5938, 0.25, 0.5938, 0.3125, 0.5625, 0.3125, 0.5625, 0.25, 0.9375, 0.1875, 0.9375, 0.25, 0.9062, 0.25, 0.9062, 0.1875, 0.5938, 0.3125, 0.5938, 0.375, 0.5625, 0.375, 0.5625, 0.3125, 0.7188, 0.5, 0.7188, 0.5625, 0.6875, 0.5625, 0.6875, 0.5, 0.4375, 0.125, 0.4375, 0.1875, 0.4062, 0.1875, 0.4062, 0.125, 0.5938, 0.375, 0.5938, 0.4375, 0.5625, 0.4375, 0.5625, 0.375, 0.4375, 0.1875, 0.4375, 0.25, 0.4062, 0.25, 0.4062, 0.1875, 0.625, 0.25, 0.625, 0.3125, 0.5938, 0.3125, 0.5938, 0.25, 0.4375, 0.25, 0.4375, 0.3125, 0.4062, 0.3125, 0.4062, 0.25, 0.625, 0.3125, 0.625, 0.375, 0.5938, 0.375, 0.5938, 0.3125, 0.9062, 0.1875, 0.9062, 0.25, 0.875, 0.25, 0.875, 0.1875, 0.4375, 0.3125, 0.4375, 0.375, 0.4062, 0.375, 0.4062, 0.3125, 0.625, 0.375, 0.625, 0.4375, 0.5938, 0.4375, 0.5938, 0.375, 0.9062, 0.125, 0.9062, 0.1875, 0.875, 0.1875, 0.875, 0.125, 0.4375, 0.375, 0.4375, 0.4375, 0.4062, 0.4375, 0.4062, 0.375, 0.9219, 5.96e-08, 0.9375, 0.0625, 0.9375, 0.0625, 0.9219, 5.96e-08, 0.875, 0.1875, 0.875, 0.25, 0.8438, 0.25, 0.8437, 0.1875, 0.9375, 0.125, 0.9062, 0.125, 0.9062, 0.125, 0.9375, 0.125, 0.4219, 5.96e-08, 0.4375, 0.0625, 0.4062, 0.0625, 0.625, 0.125, 0.625, 0.1875, 0.5938, 0.1875, 0.5938, 0.125, 0.875, 0.125, 0.875, 0.1875, 0.8437, 0.1875, 0.8438, 0.125, 0.4375, 0.0625, 0.4375, 0.125, 0.4062, 0.125, 0.4062, 0.0625, 0.6562, 0.25, 0.6562, 0.1875, 0.6562, 0.1875, 0.6562, 0.25, 0.4688, 0.375, 0.4688, 0.4375, 0.4375, 0.4375, 0.4375, 0.375, 0.75, 0.0625, 0.7812, 0.0625, 0.7812, 0.0625, 0.75, 0.0625, 0.4531, 5.96e-08, 0.4688, 0.0625, 0.4375, 0.0625, 0.625, 0.1875, 0.625, 0.25, 0.5938, 0.25, 0.5938, 0.1875, 0.4688, 0.0625, 0.4688, 0.125, 0.4375, 0.125, 0.4375, 0.0625, 0.6562, 0.3125, 0.6562, 0.375, 0.625, 0.375, 0.625, 0.3125, 0.4688, 0.125, 0.4688, 0.1875, 0.4375, 0.1875, 0.4375, 0.125, 0.6562, 0.375, 0.6562, 0.4375, 0.625, 0.4375, 0.625, 0.375, 0.8437, 0.1875, 0.8438, 0.25, 0.8125, 0.25, 0.8125, 0.1875, 0.6875, 0.3125, 0.6875, 0.375, 0.6562, 0.375, 0.6562, 0.3125, 0.4688, 0.1875, 0.4688, 0.25, 0.4375, 0.25, 0.4375, 0.1875, 0.8438, 0.125, 0.8437, 0.1875, 0.8125, 0.1875, 0.8125, 0.125, 0.6875, 0.375, 0.6875, 0.4375, 0.6562, 0.4375, 0.6562, 0.375, 0.625, 0.3125, 0.6562, 0.3125, 0.6562, 0.3125, 0.625, 0.3125, 0.4688, 0.25, 0.4687, 0.3125, 0.4375, 0.3125, 0.4375, 0.25, 0.6562, 0.1875, 0.6562, 0.125, 0.6562, 0.125, 0.6562, 0.1875, 0.8438, 0.0625, 0.8438, 0.125, 0.8125, 0.125, 0.8125, 0.0625, 0.7188, 0.3125, 0.7188, 0.375, 0.6875, 0.375, 0.6875, 0.3125, 0.4687, 0.3125, 0.4688, 0.375, 0.4375, 0.375, 0.4375, 0.3125, 0.5, 0.1875, 0.5, 0.25, 0.4688, 0.25, 0.4688, 0.1875, 0.7188, 0.375, 0.7188, 0.4375, 0.6875, 0.4375, 0.6875, 0.375, 0.625, 0.4375, 0.625, 0.5, 0.5938, 0.5, 0.5938, 0.4375, 0.8125, 0.125, 0.8125, 0.1875, 0.7812, 0.1875, 0.7812, 0.125, 0.3438, 0.0625, 0.3438, 0.125, 0.3438, 0.125, 0.3438, 0.0625, 0.5, 0.25, 0.5, 0.3125, 0.4687, 0.3125, 0.4688, 0.25, 0.4375, 0.4375, 0.4062, 0.4375, 0.4062, 0.4375, 0.4375, 0.4375, 0.8125, 0.0625, 0.8125, 0.125, 0.7812, 0.125, 0.7812, 0.0625, 0.1875, 0.0625, 0.2188, 0.0625, 0.2188, 0.0625, 0.1875, 0.0625, 0.5, 0.3125, 0.5, 0.375, 0.4688, 0.375, 0.4687, 0.3125, 0.5, 0.375, 0.5, 0.4375, 0.4688, 0.4375, 0.4688, 0.375, 0.9062, 0.1875, 0.9375, 0.1875, 0.9375, 0.1875, 0.9062, 0.1875, 0.4844, 5.96e-08, 0.5, 0.0625, 0.4688, 0.0625, 0.0, 0.1875, 0.0, 0.1875, 0.0, 0.1875, 0.0, 0.1875, 0.8125, 0.1875, 0.8125, 0.25, 0.7812, 0.25, 0.7812, 0.1875, 0.9062, 0.125, 0.9062, 0.125, 0.9062, 0.125, 0.9062, 0.125, 0.5, 0.0625, 0.5, 0.125, 0.4688, 0.125, 0.4688, 0.0625, 0.3438, 0.3125, 0.3438, 0.25, 0.3438, 0.25, 0.3438, 0.3125, 0.5, 0.125, 0.5, 0.1875, 0.4688, 0.1875, 0.4688, 0.125, 0.6875, 0.3125, 0.7188, 0.3125, 0.7188, 0.3125, 0.6875, 0.3125, 0.7812, 0.1875, 0.7812, 0.25, 0.75, 0.25, 0.75, 0.1875, 0.3438, 0.375, 0.3438, 0.3125, 0.3438, 0.3125, 0.3438, 0.375, 0.5156, 5.96e-08, 0.5312, 0.0625, 0.5, 0.0625, 0.7812, 0.125, 0.7812, 0.1875, 0.75, 0.1875, 0.75, 0.125, 0.6562, 0.4375, 0.625, 0.4375, 0.625, 0.4375, 0.6562, 0.4375, 0.5938, 0.4375, 0.5938, 0.5, 0.5625, 0.5, 0.5625, 0.4375, 0.5312, 0.0625, 0.5312, 0.125, 0.5, 0.125, 0.5, 0.0625, 0.625, 0.125, 0.625, 0.0625, 0.625, 0.0625, 0.625, 0.125, 0.7812, 0.0625, 0.7812, 0.125, 0.75, 0.125, 0.75, 0.0625, 0.3438, 0.4375, 0.3438, 0.375, 0.3438, 0.375, 0.3438, 0.4375, 0.5625, 0.5, 0.5625, 0.5625, 0.5312, 0.5625, 0.5312, 0.5, 0.5312, 0.125, 0.5312, 0.1875, 0.5, 0.1875, 0.5, 0.125, 0.5, 0.4375, 0.4688, 0.4375, 0.4688, 0.4375, 0.5, 0.4375, 0.5625, 0.4375, 0.5625, 0.5, 0.5312, 0.5, 0.5312, 0.4375, 0.5312, 0.1875, 0.5312, 0.25, 0.5, 0.25, 0.5, 0.1875, 0.625, 0.125, 0.625, 0.1875, 0.625, 0.1875, 0.625, 0.125, 0.5312, 0.25, 0.5312, 0.3125, 0.5, 0.3125, 0.5, 0.25, 0.03125, 0.0625, 0.0625, 0.0625, 0.0625, 0.0625, 0.03125, 0.0625, 0.5312, 0.3125, 0.5312, 0.375, 0.5, 0.375, 0.5, 0.3125, 0.4062, 0.125, 0.4062, 0.0625, 0.4062, 0.0625, 0.4062, 0.125, 0.5312, 0.375, 0.5312, 0.4375, 0.5, 0.4375, 0.5, 0.375, 0.09375, 0.0625, 0.1094, 5.96e-08, 0.1094, 5.96e-08, 0.09375, 0.0625, 0.625, 0.1875, 0.625, 0.25, 0.625, 0.25, 0.625, 0.1875, 0.5625, 0.1875, 0.5625, 0.25, 0.5312, 0.25, 0.5312, 0.1875, 1.0, 0.25, 0.9688, 0.25, 0.9688, 0.25, 1.0, 0.25, 0.5625, 0.25, 0.5625, 0.3125, 0.5312, 0.3125, 0.5312, 0.25, 0.625, 0.25, 0.625, 0.3125, 0.625, 0.3125, 0.625, 0.25, 0.5625, 0.3125, 0.5625, 0.375, 0.5312, 0.375, 0.5312, 0.3125, 0.9062, 0.3125, 0.9062, 0.375, 0.9062, 0.375, 0.9062, 0.3125, 0.7656, 5.96e-08, 0.7812, 0.0625, 0.75, 0.0625, 0.7188, 0.4375, 0.6875, 0.4375, 0.6875, 0.4375, 0.7188, 0.4375, 0.9687, 0.1875, 1.0, 0.1875, 1.0, 0.1875, 0.9687, 0.1875, 0.9062, 0.375, 0.9062, 0.4375, 0.9062, 0.4375, 0.9062, 0.375, 0.5312, 0.5, 0.5312, 0.5625, 0.5, 0.5625, 0.5, 0.5, 0.2812, 0.125, 0.25, 0.125, 0.25, 0.125, 0.2812, 0.125, 0.8438, 0.25, 0.8125, 0.25, 0.8125, 0.25, 0.8438, 0.25, 0.5312, 0.4375, 0.5312, 0.5, 0.5, 0.5, 0.5, 0.4375, 0.9062, 0.4375, 0.9062, 0.5, 0.9062, 0.5, 0.9062, 0.4375, 0.5625, 0.4375, 0.5312, 0.4375, 0.5312, 0.4375, 0.5625, 0.4375, 0.7812, 0.25, 0.7812, 0.3125, 0.75, 0.3125, 0.75, 0.25, 0.1719, 5.96e-08, 0.1875, 0.0625, 0.1875, 0.0625, 0.1719, 5.96e-08, 0.5, 0.5, 0.5, 0.5625, 0.4688, 0.5625, 0.4687, 0.5, 0.4062, 0.4375, 0.4062, 0.5, 0.4062, 0.5, 0.4062, 0.4375, 0.875, 0.125, 0.9062, 0.125, 0.9062, 0.125, 0.875, 0.125, 0.5, 0.4375, 0.5, 0.5, 0.4687, 0.5, 0.4688, 0.4375, 0.8125, 0.25, 0.8125, 0.3125, 0.7812, 0.3125, 0.7812, 0.25, 0.9688, 0.25, 0.9687, 0.1875, 0.9687, 0.1875, 0.9688, 0.25, 0.7969, 5.96e-08, 0.8125, 0.0625, 0.7812, 0.0625, 0.8125, 0.0625, 0.8438, 0.0625, 0.8438, 0.0625, 0.8125, 0.0625, 0.9688, 0.25, 0.9687, 0.3125, 0.9687, 0.3125, 0.9688, 0.25, 0.2188, 0.0625, 0.2344, 5.96e-08, 0.2344, 5.96e-08, 0.2188, 0.0625, 0.8125, 0.3125, 0.8437, 0.3125, 0.8437, 0.3125, 0.8125, 0.3125, 0.6875, 0.25, 0.6562, 0.25, 0.6562, 0.25, 0.6875, 0.25, 0.8281, 5.96e-08, 0.8438, 0.0625, 0.8125, 0.0625, 0.75, 0.25, 0.7188, 0.25, 0.7188, 0.25, 0.75, 0.25, 0.25, 0.125, 0.25, 0.0625, 0.25, 0.0625, 0.25, 0.125, 0.8437, 0.4375, 0.8125, 0.4375, 0.8125, 0.4375, 0.8437, 0.4375, 0.9062, 0.25, 0.875, 0.25, 0.875, 0.25, 0.9062, 0.25, 0.03125, 0.125, 0.03125, 0.0625, 0.03125, 0.0625, 0.03125, 0.125, 0.625, 0.4375, 0.5938, 0.4375, 0.5938, 0.4375, 0.625, 0.4375, 0.4062, 0.5, 0.375, 0.5, 0.375, 0.5, 0.4062, 0.5, 0.8438, 0.25, 0.8437, 0.3125, 0.8125, 0.3125, 0.8125, 0.25, 0.9687, 0.1875, 0.9687, 0.1875, 0.9687, 0.1875, 0.9687, 0.1875, 0.4687, 0.5, 0.4688, 0.5625, 0.4375, 0.5625, 0.4375, 0.5, 0.875, 0.25, 0.875, 0.3125, 0.8437, 0.3125, 0.8438, 0.25, 0.875, 0.3125, 0.9062, 0.3125, 0.9062, 0.3125, 0.875, 0.3125, 0.4688, 0.4375, 0.4687, 0.5, 0.4375, 0.5, 0.4375, 0.4375, 0.8594, 5.96e-08, 0.875, 0.0625, 0.8438, 0.0625, 0.7188, 0.0625, 0.75, 0.0625, 0.75, 0.0625, 0.7188, 0.0625, 0.875, 0.0625, 0.875, 0.125, 0.8438, 0.125, 0.8438, 0.0625, 0.6562, 0.3125, 0.6875, 0.3125, 0.6875, 0.3125, 0.6562, 0.3125, 0.4375, 0.5, 0.4375, 0.5625, 0.4062, 0.5625, 0.4062, 0.5, 0.6875, 0.0625, 0.7188, 0.0625, 0.7188, 0.0625, 0.6875, 0.0625, 0.375, 0.125, 0.4062, 0.125, 0.4062, 0.125, 0.375, 0.125, 0.4375, 0.4375, 0.4375, 0.5, 0.4062, 0.5, 0.4062, 0.4375, 0.3438, 0.25, 0.3125, 0.25, 0.3125, 0.25, 0.3438, 0.25, 0.4688, 0.4375, 0.4375, 0.4375, 0.4375, 0.4375, 0.4688, 0.4375, 0.7188, 0.25, 0.6875, 0.25, 0.6875, 0.25, 0.7188, 0.25, 0.3594, 5.96e-08, 0.3438, 0.0625, 0.3438, 0.0625, 0.3594, 5.96e-08, 0.9375, 0.25, 0.9688, 0.25, 0.9688, 0.25, 0.9375, 0.25, 0.5938, 0.125, 0.625, 0.125, 0.625, 0.125, 0.5938, 0.125, 0.9062, 0.25, 0.9062, 0.3125, 0.875, 0.3125, 0.875, 0.25, 0.6875, 0.4375, 0.6562, 0.4375, 0.6562, 0.4375, 0.6875, 0.4375, 0.9375, 0.3125, 0.9375, 0.375, 0.9062, 0.375, 0.9062, 0.3125, 0.25, 0.0625, 0.2188, 0.0625, 0.2188, 0.0625, 0.25, 0.0625, 0.9375, 0.125, 0.9375, 0.1875, 0.9062, 0.1875, 0.9062, 0.125, 0.9062, 0.5, 0.875, 0.5, 0.875, 0.5, 0.9062, 0.5, 0.9375, 0.1875, 0.9375, 0.25, 0.9375, 0.25, 0.9375, 0.1875, 0.9375, 0.25, 0.9375, 0.3125, 0.9062, 0.3125, 0.9062, 0.25, 0.9687, 0.3125, 0.9375, 0.3125, 0.9375, 0.3125, 0.9687, 0.3125, 0.9688, 0.0625, 0.9687, 0.125, 0.9375, 0.125, 0.9375, 0.0625, 0.3125, 0.25, 0.3125, 0.1875, 0.3125, 0.1875, 0.3125, 0.25, 0.9687, 0.125, 0.9687, 0.1875, 0.9375, 0.1875, 0.9375, 0.125, 0.4062, 0.0625, 0.4062, 0.125, 0.375, 0.125, 0.375, 0.0625, 0.4062, 0.5, 0.4062, 0.5625, 0.375, 0.5625, 0.375, 0.5, 0.9687, 0.1875, 0.9688, 0.25, 0.9375, 0.25, 0.9375, 0.1875, 0.3906, 5.96e-08, 0.4062, 0.0625, 0.375, 0.0625, 0.4062, 0.0625, 0.3906, 5.96e-08, 0.3906, 5.96e-08, 0.4062, 0.0625, 0.9531, 5.96e-08, 0.9688, 0.0625, 0.9375, 0.0625, 0.6562, 0.125, 0.625, 0.125, 0.625, 0.125, 0.6562, 0.125, 0.9844, 5.96e-08, 1.0, 0.0625, 0.9688, 0.0625, 0.6562, 0.0625, 0.6875, 0.0625, 0.6875, 0.0625, 0.6562, 0.0625, 0.375, 0.5, 0.375, 0.5625, 0.3438, 0.5625, 0.3437, 0.5, 1.0, 0.0625, 1.0, 0.125, 0.9687, 0.125, 0.9688, 0.0625, 0.3594, 5.96e-08, 0.375, 0.0625, 0.3438, 0.0625, 0.375, 0.4375, 0.375, 0.5, 0.3437, 0.5, 0.3438, 0.4375, 1.0, 0.125, 1.0, 0.1875, 0.9687, 0.1875, 0.9687, 0.125, 0.875, 0.125, 0.875, 0.0625, 0.875, 0.0625, 0.875, 0.125, 0.01562, 5.96e-08, 0.03125, 0.0625, 0.0, 0.0625, 0.9375, 0.25, 0.9375, 0.25, 0.9375, 0.25, 0.9375, 0.25, 0.03125, 0.0625, 0.03125, 0.125, 0.0, 0.125, 0.0, 0.0625, 0.5938, 0.0625, 0.5938, 0.125, 0.5938, 0.125, 0.5938, 0.0625, 0.04687, 5.96e-08, 0.0625, 0.0625, 0.03125, 0.0625, 0.625, 0.0625, 0.6562, 0.0625, 0.6562, 0.0625, 0.625, 0.0625, 0.07812, 5.96e-08, 0.09375, 0.0625, 0.0625, 0.0625, 0.7188, 0.3125, 0.75, 0.3125, 0.75, 0.3125, 0.7188, 0.3125, 0.2031, 5.96e-08, 0.2188, 0.0625, 0.1875, 0.0625, 0.375, 0.0625, 0.375, 0.125, 0.3438, 0.125, 0.3438, 0.0625, 0.3438, 0.25, 0.3438, 0.3125, 0.3125, 0.3125, 0.3125, 0.25, 0.6094, 5.96e-08, 0.625, 0.0625, 0.5938, 0.0625, 0.9375, 0.1875, 0.9687, 0.1875, 0.9687, 0.1875, 0.9375, 0.1875, 0.625, 0.0625, 0.625, 0.125, 0.5938, 0.125, 0.5938, 0.0625, 0.7812, 0.3125, 0.8125, 0.3125, 0.8125, 0.3125, 0.7812, 0.3125, 0.6406, 5.96e-08, 0.6562, 0.0625, 0.625, 0.0625, 0.75, 0.4375, 0.7188, 0.4375, 0.7188, 0.4375, 0.75, 0.4375, 0.3437, 0.5, 0.3438, 0.5625, 0.3125, 0.5625, 0.3125, 0.5, 0.875, 0.5, 0.875, 0.4375, 0.875, 0.4375, 0.875, 0.5, 0.3125, 0.1875, 0.2812, 0.1875, 0.2812, 0.1875, 0.3125, 0.1875, 0.3438, 0.4375, 0.3437, 0.5, 0.3125, 0.5, 0.3125, 0.4375, 0.6562, 0.125, 0.6562, 0.1875, 0.625, 0.1875, 0.625, 0.125, 0.3438, 0.375, 0.3438, 0.4375, 0.3125, 0.4375, 0.3125, 0.375, 0.6562, 0.1875, 0.6562, 0.25, 0.625, 0.25, 0.625, 0.1875, 0.3438, 0.3125, 0.3438, 0.375, 0.3125, 0.375, 0.3125, 0.3125, 0.6562, 0.25, 0.6562, 0.3125, 0.625, 0.3125, 0.625, 0.25, 0.6875, 0.25, 0.6875, 0.3125, 0.6562, 0.3125, 0.6562, 0.25, 0.9375, 0.0625, 0.9375, 0.125, 0.9375, 0.125, 0.9375, 0.0625, 0.3125, 0.4375, 0.3125, 0.5, 0.2812, 0.5, 0.2812, 0.4375, 0.6719, 5.96e-08, 0.6875, 0.0625, 0.6562, 0.0625, 0.3125, 0.375, 0.3125, 0.4375, 0.2812, 0.4375, 0.2812, 0.375, 0.8438, 0.0625, 0.8438, 0.125, 0.8438, 0.125, 0.8438, 0.0625, 0.3125, 0.3125, 0.3125, 0.375, 0.2812, 0.375, 0.2812, 0.3125, 0.8125, 0.4375, 0.7812, 0.4375, 0.7812, 0.4375, 0.8125, 0.4375, 0.3125, 0.25, 0.3125, 0.3125, 0.2812, 0.3125, 0.2812, 0.25, 0.375, 0.5, 0.375, 0.4375, 0.375, 0.4375, 0.375, 0.5, 0.3125, 0.1875, 0.3125, 0.25, 0.2812, 0.25, 0.2812, 0.1875, 0.8437, 0.3125, 0.875, 0.3125, 0.875, 0.3125, 0.8437, 0.3125, 0.75, 0.3125, 0.7812, 0.3125, 0.7812, 0.3125, 0.75, 0.3125, 0.875, 0.25, 0.8438, 0.25, 0.8438, 0.25, 0.875, 0.25, 0.9375, 0.3125, 0.9375, 0.25, 0.9375, 0.25, 0.9375, 0.3125, 0.3125, 0.5, 0.3125, 0.5625, 0.2812, 0.5625, 0.2812, 0.5, 0.3438, 0.125, 0.375, 0.125, 0.375, 0.125, 0.3438, 0.125, 0.2812, 0.1875, 0.2812, 0.25, 0.25, 0.25, 0.25, 0.1875, 0.7188, 0.25, 0.7188, 0.3125, 0.6875, 0.3125, 0.6875, 0.25, 0.2812, 0.125, 0.2812, 0.1875, 0.25, 0.1875, 0.25, 0.125, 0.8437, 0.5625, 0.8438, 0.625, 0.8125, 0.625, 0.8125, 0.5625, 0.625, 0.125, 0.625, 0.125, 0.625, 0.125, 0.625, 0.125, 0.8438, 0.625, 0.8437, 0.6875, 0.8125, 0.6875, 0.8125, 0.625, 0.8437, 0.6875, 0.8438, 0.75, 0.8125, 0.75, 0.8125, 0.6875, 0.5781, 5.96e-08, 0.5938, 0.0625, 0.5938, 0.0625, 0.5781, 5.96e-08, 0.2812, 0.4375, 0.2812, 0.5, 0.25, 0.5, 0.25, 0.4375, 0.8438, 0.75, 0.8437, 0.8125, 0.8125, 0.8125, 0.8125, 0.75, 0.2812, 0.375, 0.2812, 0.4375, 0.25, 0.4375, 0.25, 0.375, 0.875, 0.6875, 0.875, 0.75, 0.8438, 0.75, 0.8437, 0.6875, 0.2812, 0.3125, 0.2812, 0.375, 0.25, 0.375, 0.25, 0.3125, 0.875, 0.75, 0.875, 0.8125, 0.8437, 0.8125, 0.8438, 0.75, 0.2812, 0.25, 0.2812, 0.3125, 0.25, 0.3125, 0.25, 0.25, 0.25, 0.4375, 0.25, 0.5, 0.2187, 0.5, 0.2188, 0.4375, 0.875, 0.5, 0.875, 0.5625, 0.8437, 0.5625, 0.8437, 0.5, 0.25, 0.375, 0.25, 0.4375, 0.2188, 0.4375, 0.2188, 0.375, 0.875, 0.5625, 0.875, 0.625, 0.8438, 0.625, 0.8437, 0.5625, 0.25, 0.3125, 0.25, 0.375, 0.2188, 0.375, 0.2188, 0.3125, 0.875, 0.625, 0.875, 0.6875, 0.8437, 0.6875, 0.8438, 0.625, 0.25, 0.25, 0.25, 0.3125, 0.2188, 0.3125, 0.2188, 0.25, 0.0625, 0.75, 0.0625, 0.6875, 0.0625, 0.6875, 0.0625, 0.75, 0.25, 0.1875, 0.25, 0.25, 0.2188, 0.25, 0.2188, 0.1875, 0.9062, 0.5, 0.9062, 0.5625, 0.875, 0.5625, 0.875, 0.5, 0.25, 0.125, 0.25, 0.1875, 0.2188, 0.1875, 0.2188, 0.125, 0.9062, 0.5625, 0.9062, 0.625, 0.875, 0.625, 0.875, 0.5625, 0.25, 0.0625, 0.25, 0.125, 0.2188, 0.125, 0.2188, 0.0625, 0.9062, 0.625, 0.9062, 0.6875, 0.875, 0.6875, 0.875, 0.625, 0.9062, 0.6875, 0.9062, 0.75, 0.875, 0.75, 0.875, 0.6875, 0.7812, 0.0625, 0.8125, 0.0625, 0.8125, 0.0625, 0.7812, 0.0625, 0.2188, 0.1875, 0.2188, 0.25, 0.1875, 0.25, 0.1875, 0.1875, 0.9062, 0.75, 0.9062, 0.8125, 0.875, 0.8125, 0.875, 0.75, 0.2188, 0.125, 0.2188, 0.1875, 0.1875, 0.1875, 0.1875, 0.125, 0.9375, 0.75, 0.9375, 0.8125, 0.9062, 0.8125, 0.9062, 0.75, 0.2188, 0.0625, 0.2188, 0.125, 0.1875, 0.125, 0.1875, 0.0625, 0.03125, 0.75, 0.0625, 0.75, 0.0625, 0.75, 0.03125, 0.75, 0.9375, 0.5, 0.9375, 0.5625, 0.9062, 0.5625, 0.9062, 0.5, 0.75, 0.3125, 0.75, 0.375, 0.7188, 0.375, 0.7188, 0.3125, 0.9375, 0.5625, 0.9375, 0.625, 0.9062, 0.625, 0.9062, 0.5625, 0.9375, 0.625, 0.9375, 0.6875, 0.9062, 0.6875, 0.9062, 0.625, 0.0625, 0.4375, 0.0625, 0.375, 0.0625, 0.375, 0.0625, 0.4375, 0.9375, 0.6875, 0.9375, 0.75, 0.9062, 0.75, 0.9062, 0.6875, 0.2188, 0.3125, 0.2188, 0.375, 0.1875, 0.375, 0.1875, 0.3125, 0.0625, 0.5625, 0.09375, 0.5625, 0.09375, 0.5625, 0.0625, 0.5625, 0.2188, 0.25, 0.2188, 0.3125, 0.1875, 0.3125, 0.1875, 0.25, 0.9375, 0.75, 0.9375, 0.6875, 0.9375, 0.6875, 0.9375, 0.75, 0.1562, 0.4375, 0.1562, 0.5, 0.1562, 0.5, 0.1562, 0.4375, 0.09375, 0.625, 0.09375, 0.6875, 0.09375, 0.6875, 0.09375, 0.625, 0.1875, 0.3125, 0.1875, 0.375, 0.1563, 0.375, 0.1562, 0.3125, 0.9688, 0.75, 0.9687, 0.8125, 0.9375, 0.8125, 0.9375, 0.75, 0.1875, 0.25, 0.1875, 0.3125, 0.1562, 0.3125, 0.1563, 0.25, 0.9375, 0.5625, 0.9687, 0.5625, 0.9687, 0.5625, 0.9375, 0.5625, 0.1875, 0.1875, 0.1875, 0.25, 0.1563, 0.25, 0.1562, 0.1875, 0.09375, 0.5625, 0.09375, 0.625, 0.09375, 0.625, 0.09375, 0.5625, 0.1875, 0.125, 0.1875, 0.1875, 0.1562, 0.1875, 0.1562, 0.125, 0.9375, 0.6875, 0.9375, 0.625, 0.9375, 0.625, 0.9375, 0.6875, 0.1875, 0.0625, 0.1875, 0.125, 0.1562, 0.125, 0.1563, 0.0625, 1.0, 0.75, 1.0, 0.8125, 0.9687, 0.8125, 0.9688, 0.75, 0.9375, 0.75, 0.9062, 0.75, 0.9062, 0.75, 0.9375, 0.75, 0.1719, 5.96e-08, 0.1875, 0.0625, 0.1563, 0.0625, 0.9687, 0.5625, 1.0, 0.5625, 1.0, 0.5625, 0.9687, 0.5625, 0.9688, 0.75, 0.9375, 0.75, 0.9375, 0.75, 0.9688, 0.75, 0.1562, 0.125, 0.1562, 0.1875, 0.125, 0.1875, 0.125, 0.125, 1.0, 0.75, 0.9688, 0.75, 0.9688, 0.75, 1.0, 0.75, 0.1563, 0.0625, 0.1562, 0.125, 0.125, 0.125, 0.125, 0.0625, 0.9375, 0.625, 0.9375, 0.5625, 0.9375, 0.5625, 0.9375, 0.625, 0.03125, 0.5625, 0.0625, 0.5625, 0.0625, 0.5625, 0.03125, 0.5625, 0.1406, 5.96e-08, 0.1563, 0.0625, 0.125, 0.0625, 0.1562, 0.4375, 0.1562, 0.5, 0.125, 0.5, 0.125, 0.4375, 0.0, 0.5625, 0.03125, 0.5625, 0.03125, 0.5625, 0.0, 0.5625, 0.1562, 0.4375, 0.125, 0.4375, 0.125, 0.4375, 0.1562, 0.4375, 0.0625, 0.75, 0.03125, 0.75, 0.03125, 0.75, 0.0625, 0.75, 0.1563, 0.375, 0.1875, 0.375, 0.1875, 0.375, 0.1563, 0.375, 0.625, 0.4375, 0.6562, 0.4375, 0.6562, 0.4375, 0.625, 0.4375, 0.1563, 0.25, 0.1562, 0.3125, 0.125, 0.3125, 0.125, 0.25, 0.375, 0.5625, 0.4062, 0.5625, 0.4062, 0.5625, 0.375, 0.5625, 0.1562, 0.1875, 0.1563, 0.25, 0.125, 0.25, 0.125, 0.1875, 0.9062, 0.8125, 0.9375, 0.8125, 0.9375, 0.8125, 0.9062, 0.8125, 0.75, 0.625, 0.75, 0.6875, 0.75, 0.6875, 0.75, 0.625, 0.125, 0.4375, 0.09375, 0.4375, 0.09375, 0.4375, 0.125, 0.4375, 0.2812, 0.5625, 0.3125, 0.5625, 0.3125, 0.5625, 0.2812, 0.5625, 0.125, 0.25, 0.125, 0.3125, 0.09375, 0.3125, 0.09375, 0.25, 0.5312, 0.5625, 0.5625, 0.5625, 0.5625, 0.5625, 0.5312, 0.5625, 0.125, 0.1875, 0.125, 0.25, 0.09375, 0.25, 0.09375, 0.1875, 0.5625, 0.5625, 0.5625, 0.5, 0.5625, 0.5, 0.5625, 0.5625, 0.125, 0.125, 0.125, 0.1875, 0.09375, 0.1875, 0.09375, 0.125, 0.125, 0.5625, 0.125, 0.625, 0.09375, 0.625, 0.09375, 0.5625, 0.125, 0.0625, 0.125, 0.125, 0.09375, 0.125, 0.09375, 0.0625, 0.125, 0.5, 0.125, 0.5625, 0.09375, 0.5625, 0.09375, 0.5, 0.75, 0.6875, 0.7812, 0.6875, 0.7812, 0.6875, 0.75, 0.6875, 0.1094, 5.96e-08, 0.125, 0.0625, 0.09375, 0.0625, 0.125, 0.4375, 0.125, 0.5, 0.09375, 0.5, 0.09375, 0.4375, 0.7812, 0.6875, 0.7812, 0.75, 0.7812, 0.75, 0.7812, 0.6875, 0.09375, 0.4375, 0.0625, 0.4375, 0.0625, 0.4375, 0.09375, 0.4375, 0.7031, 5.96e-08, 0.7188, 0.0625, 0.6875, 0.0625, 0.09375, 0.0625, 0.09375, 0.125, 0.0625, 0.125, 0.0625, 0.0625, 0.09375, 0.5, 0.09375, 0.5625, 0.0625, 0.5625, 0.0625, 0.5, 0.4375, 0.5625, 0.4688, 0.5625, 0.4688, 0.5625, 0.4375, 0.5625, 0.75, 0.375, 0.75, 0.4375, 0.7188, 0.4375, 0.7188, 0.375, 0.09375, 0.4375, 0.09375, 0.5, 0.0625, 0.5, 0.0625, 0.4375, 0.6875, 0.5625, 0.7188, 0.5625, 0.7188, 0.5625, 0.6875, 0.5625, 0.1875, 0.375, 0.2188, 0.375, 0.2188, 0.375, 0.1875, 0.375, 0.8125, 0.8125, 0.8437, 0.8125, 0.8437, 0.8125, 0.8125, 0.8125, 0.125, 0.3125, 0.1562, 0.3125, 0.1562, 0.3125, 0.125, 0.3125, 0.5938, 0.5, 0.625, 0.5, 0.625, 0.5, 0.5938, 0.5, 0.09375, 0.25, 0.09375, 0.3125, 0.0625, 0.3125, 0.0625, 0.25, 0.2188, 0.4375, 0.2187, 0.5, 0.2187, 0.5, 0.2188, 0.4375, 0.09375, 0.1875, 0.09375, 0.25, 0.0625, 0.25, 0.0625, 0.1875, 0.7344, 5.96e-08, 0.75, 0.0625, 0.7188, 0.0625, 0.09375, 0.125, 0.09375, 0.1875, 0.0625, 0.1875, 0.0625, 0.125, 0.0625, 0.3125, 0.0625, 0.375, 0.03125, 0.375, 0.03125, 0.3125, 0.9687, 0.8125, 1.0, 0.8125, 1.0, 0.8125, 0.9687, 0.8125, 0.0625, 0.25, 0.0625, 0.3125, 0.03125, 0.3125, 0.03125, 0.25, 0.9375, 0.375, 0.9375, 0.3125, 0.9375, 0.3125, 0.9375, 0.375, 0.0625, 0.1875, 0.0625, 0.25, 0.03125, 0.25, 0.03125, 0.1875, 0.7812, 0.4375, 0.75, 0.4375, 0.75, 0.4375, 0.7812, 0.4375, 0.0625, 0.125, 0.0625, 0.1875, 0.03125, 0.1875, 0.03125, 0.125, 0.8438, 0.125, 0.875, 0.125, 0.875, 0.125, 0.8438, 0.125, 0.0625, 0.0625, 0.0625, 0.125, 0.03125, 0.125, 0.03125, 0.0625, 0.0625, 0.5, 0.0625, 0.5625, 0.03125, 0.5625, 0.03125, 0.5, 0.25, 0.5, 0.2812, 0.5, 0.2812, 0.5, 0.25, 0.5, 0.1094, 5.96e-08, 0.09375, 0.0625, 0.09375, 0.0625, 0.1094, 5.96e-08, 0.0625, 0.4375, 0.0625, 0.5, 0.03125, 0.5, 0.03125, 0.4375, 0.3438, 0.5625, 0.375, 0.5625, 0.375, 0.5625, 0.3438, 0.5625, 0.0625, 0.375, 0.0625, 0.4375, 0.03125, 0.4375, 0.03125, 0.375, 0.1562, 0.4375, 0.1875, 0.4375, 0.1875, 0.4375, 0.1562, 0.4375, 0.0, 0.125, 0.03125, 0.125, 0.03125, 0.125, 0.0, 0.125, 0.03125, 0.5, 0.03125, 0.5625, 0.0, 0.5625, 0.0, 0.5, 0.6562, 0.4375, 0.6875, 0.4375, 0.6875, 0.4375, 0.6562, 0.4375, 0.9375, 0.375, 0.9062, 0.375, 0.9062, 0.375, 0.9375, 0.375, 0.03125, 0.4375, 0.03125, 0.5, 0.0, 0.5, 0.0, 0.4375, 0.5, 0.5625, 0.5312, 0.5625, 0.5312, 0.5625, 0.5, 0.5625, 0.03125, 0.375, 0.03125, 0.4375, 0.0, 0.4375, 0.0, 0.375, 0.7812, 0.75, 0.8125, 0.75, 0.8125, 0.75, 0.7812, 0.75, 0.03125, 0.3125, 0.03125, 0.375, 0.0, 0.375, 0.0, 0.3125, 0.03125, 0.75, 0.03125, 0.8125, 0.0, 0.8125, 0.0, 0.75, 0.03125, 0.25, 0.03125, 0.3125, 0.0, 0.3125, 0.0, 0.25, 0.75, 0.25, 0.75, 0.3125, 0.7188, 0.3125, 0.7188, 0.25, 0.03125, 0.1875, 0.03125, 0.25, 0.0, 0.25, 0.0, 0.1875, 0.9375, 0.8125, 0.9062, 0.8125, 0.9062, 0.8125, 0.9375, 0.8125, 0.03125, 0.125, 0.03125, 0.1875, 0.0, 0.1875, 0.0, 0.125, 0.03125, 0.5625, 0.0625, 0.5625, 0.0625, 0.5625, 0.03125, 0.5625, 0.9375, 0.5625, 0.9687, 0.5625, 0.9687, 0.5625, 0.9375, 0.5625, 1.0, 0.25, 1.0, 0.3125, 0.9687, 0.3125, 0.9688, 0.25, 0.03125, 0.75, 0.03125, 0.75, 0.03125, 0.75, 0.03125, 0.75, 0.875, 0.125, 0.875, 0.125, 0.875, 0.125, 0.875, 0.125, 0.8437, 0.5, 0.875, 0.5, 0.875, 0.5, 0.8437, 0.5, 0.6875, 0.3125, 0.6562, 0.3125, 0.6562, 0.3125, 0.6875, 0.3125, 0.8125, 0.625, 0.8125, 0.5625, 0.8125, 0.5625, 0.8125, 0.625, 0.625, 0.1875, 0.625, 0.125, 0.625, 0.125, 0.625, 0.1875, 1.0, 0.5, 1.0, 0.5625, 0.9687, 0.5625, 0.9687, 0.5, 0.09375, 0.625, 0.125, 0.625, 0.125, 0.625, 0.09375, 0.625, 0.2188, 0.0625, 0.1875, 0.0625, 0.1875, 0.0625, 0.2188, 0.0625, 1.0, 0.4375, 1.0, 0.5, 0.9687, 0.5, 0.9687, 0.4375, 0.875, 0.8125, 0.9062, 0.8125, 0.9062, 0.8125, 0.875, 0.8125, 1.0, 0.375, 1.0, 0.4375, 0.9687, 0.4375, 0.9688, 0.375, 0.8125, 0.75, 0.8125, 0.8125, 0.8125, 0.8125, 0.8125, 0.75, 1.0, 0.3125, 1.0, 0.375, 0.9688, 0.375, 0.9687, 0.3125, 0.9687, 0.5, 0.9687, 0.5625, 0.9375, 0.5625, 0.9375, 0.5, 0.7188, 0.5625, 0.7188, 0.625, 0.7188, 0.625, 0.7188, 0.5625, 0.8437, 0.3125, 0.8125, 0.3125, 0.8125, 0.3125, 0.8437, 0.3125, 0.9687, 0.4375, 0.9687, 0.5, 0.9375, 0.5, 0.9375, 0.4375, 0.625, 0.5, 0.625, 0.4375, 0.625, 0.4375, 0.625, 0.5, 0.9688, 0.375, 0.9687, 0.4375, 0.9375, 0.4375, 0.9375, 0.375, 0.5625, 0.5, 0.5938, 0.5, 0.5938, 0.5, 0.5625, 0.5, 0.9687, 0.3125, 0.9688, 0.375, 0.9375, 0.375, 0.9375, 0.3125, 0.8437, 0.8125, 0.8125, 0.8125, 0.8125, 0.8125, 0.8437, 0.8125, 0.8125, 0.25, 0.7812, 0.25, 0.7812, 0.25, 0.8125, 0.25, 0.0625, 0.6875, 0.0625, 0.6875, 0.0625, 0.6875, 0.0625, 0.6875, 0.625, 0.25, 0.625, 0.1875, 0.625, 0.1875, 0.625, 0.25, 1.0, 0.8125, 0.9687, 0.8125, 0.9687, 0.8125, 1.0, 0.8125, 0.5938, 0.0625, 0.5781, 5.96e-08, 0.5781, 5.96e-08, 0.5938, 0.0625, 0.8125, 0.6875, 0.8125, 0.625, 0.8125, 0.625, 0.8125, 0.6875, 0.9375, 0.0625, 0.9219, 5.96e-08, 0.9219, 5.96e-08, 0.9375, 0.0625, 0.7812, 0.3125, 0.75, 0.3125, 0.75, 0.3125, 0.7812, 0.3125, 0.0, 0.5625, 0.03125, 0.5625, 0.03125, 0.5625, 0.0, 0.5625, 0.625, 0.3125, 0.625, 0.25, 0.625, 0.25, 0.625, 0.3125, 0.8437, 0.5625, 0.8437, 0.5, 0.8437, 0.5, 0.8437, 0.5625, 0.9375, 0.125, 0.9375, 0.0625, 0.9375, 0.0625, 0.9375, 0.125, 0.9062, 0.5, 0.9375, 0.5, 0.9375, 0.5, 0.9062, 0.5, 0.9375, 0.0625, 0.9375, 0.125, 0.9062, 0.125, 0.9062, 0.0625, 0.8125, 0.75, 0.8125, 0.6875, 0.8125, 0.6875, 0.8125, 0.75, 0.4062, 0.5625, 0.4375, 0.5625, 0.4375, 0.5625, 0.4062, 0.5625, 0.9219, 5.96e-08, 0.9375, 0.0625, 0.9062, 0.0625, 0.9375, 0.4375, 0.9375, 0.5, 0.9062, 0.5, 0.9062, 0.4375, 0.0, 0.75, 0.0, 0.8125, 0.0, 0.8125, 0.0, 0.75, 0.9375, 0.375, 0.9375, 0.4375, 0.9062, 0.4375, 0.9062, 0.375, 0.03125, 0.8125, 0.03125, 0.75, 0.03125, 0.75, 0.03125, 0.8125, 0.1875, 0.0625, 0.1719, 5.96e-08, 0.1719, 5.96e-08, 0.1875, 0.0625, 0.9062, 0.8125, 0.875, 0.8125, 0.875, 0.8125, 0.9062, 0.8125, 0.8906, 5.96e-08, 0.9062, 0.0625, 0.875, 0.0625, 0.875, 0.4375, 0.8437, 0.4375, 0.8437, 0.4375, 0.875, 0.4375, 0.2812, 0.5, 0.2812, 0.5625, 0.2812, 0.5625, 0.2812, 0.5, 0.9062, 0.125, 0.9062, 0.1875, 0.9062, 0.1875, 0.9062, 0.125, 0.2187, 0.5, 0.25, 0.5, 0.25, 0.5, 0.2187, 0.5, 0.5312, 0.4375, 0.5, 0.4375, 0.5, 0.4375, 0.5312, 0.4375, 0.8125, 0.8125, 0.8125, 0.75, 0.8125, 0.75, 0.8125, 0.8125, 0.9062, 0.3125, 0.875, 0.3125, 0.875, 0.3125, 0.9062, 0.3125, 0.0625, 0.6875, 0.0625, 0.75, 0.0625, 0.75, 0.0625, 0.6875, 0.9062, 0.375, 0.9062, 0.3125, 0.9062, 0.3125, 0.9062, 0.375, 0.8125, 0.5625, 0.8437, 0.5625, 0.8437, 0.5625, 0.8125, 0.5625, 0.03125, 0.125, 0.0, 0.125, 0.0, 0.125, 0.03125, 0.125, 0.9687, 0.8125, 0.9375, 0.8125, 0.9375, 0.8125, 0.9687, 0.8125, 0.9062, 0.0625, 0.9062, 0.125, 0.875, 0.125, 0.875, 0.0625, 0.09375, 0.5625, 0.09375, 0.625, 0.09375, 0.625, 0.09375, 0.5625, 0.875, 0.5, 0.9062, 0.5, 0.9062, 0.5, 0.875, 0.5, 0.9688, 0.25, 0.9375, 0.25, 0.9375, 0.25, 0.9688, 0.25, 0.09375, 0.625, 0.09375, 0.6875, 0.09375, 0.6875, 0.09375, 0.625, 0.8125, 0.3125, 0.7812, 0.3125, 0.7812, 0.3125, 0.8125, 0.3125, 0.9687, 0.5625, 1.0, 0.5625, 1.0, 0.5625, 0.9687, 0.5625, 0.2344, 5.96e-08, 0.2188, 0.0625, 0.2188, 0.0625, 0.2344, 5.96e-08, 0.03125, 0.75, 0.0, 0.75, 0.0, 0.75, 0.03125, 0.75, 0.9375, 0.8125, 0.9687, 0.8125, 0.9687, 0.8125, 0.9375, 0.8125, 0.625, 0.125, 0.5938, 0.125, 0.5938, 0.125, 0.625, 0.125, 0.875, 0.4375, 0.875, 0.5, 0.8437, 0.5, 0.8437, 0.4375, 0.3125, 0.5625, 0.3438, 0.5625, 0.3438, 0.5625, 0.3125, 0.5625, 0.0, 0.1875, 0.0, 0.125, 0.0, 0.125, 0.0, 0.1875, 0.09375, 0.6875, 0.09375, 0.625, 0.09375, 0.625, 0.09375, 0.6875, 0.9062, 0.375, 0.9375, 0.375, 0.9375, 0.375, 0.9062, 0.375, 0.9375, 0.5, 0.9375, 0.5625, 0.9375, 0.5625, 0.9375, 0.5, 0.9375, 0.25, 0.9375, 0.3125, 0.9375, 0.3125, 0.9375, 0.25, 0.875, 0.8125, 0.8437, 0.8125, 0.8437, 0.8125, 0.875, 0.8125, 0.6875, 0.4375, 0.6875, 0.5, 0.6875, 0.5, 0.6875, 0.4375, 0.0, 0.1875, 0.0, 0.25, 0.0, 0.25, 0.0, 0.1875, 0.125, 0.5, 0.1562, 0.5, 0.1562, 0.5, 0.125, 0.5, 0.7812, 0.25, 0.75, 0.25, 0.75, 0.25, 0.7812, 0.25, 0.8125, 0.75, 0.8125, 0.75, 0.8125, 0.75, 0.8125, 0.75, 0.6562, 0.3125, 0.625, 0.3125, 0.625, 0.3125, 0.6562, 0.3125, 0.0625, 0.5625, 0.09375, 0.5625, 0.09375, 0.5625, 0.0625, 0.5625, 0.9375, 0.3125, 0.9375, 0.375, 0.9375, 0.375, 0.9375, 0.3125, 0.09375, 0.6875, 0.0625, 0.6875, 0.0625, 0.6875, 0.09375, 0.6875, 0.9687, 0.1875, 0.9688, 0.25, 0.9688, 0.25, 0.9687, 0.1875, 0.0625, 0.75, 0.03125, 0.75, 0.03125, 0.75, 0.0625, 0.75, 0.9062, 0.125, 0.9375, 0.125, 0.9375, 0.125, 0.9062, 0.125, 0.8437, 0.5, 0.8437, 0.5625, 0.8125, 0.5625, 0.8125, 0.5, 0.8437, 0.8125, 0.875, 0.8125, 0.875, 0.8125, 0.8437, 0.8125, 0.75, 0.3125, 0.7188, 0.3125, 0.7188, 0.3125, 0.75, 0.3125, 0.8437, 0.4375, 0.8437, 0.5, 0.8125, 0.5, 0.8125, 0.4375, 0.8125, 0.625, 0.8125, 0.6875, 0.7812, 0.6875, 0.7812, 0.625, 0.0, 0.125, 0.0, 0.1875, 0.0, 0.1875, 0.0, 0.125, 0.8125, 0.5625, 0.8125, 0.625, 0.7812, 0.625, 0.7812, 0.5625, 0.09375, 0.0625, 0.0625, 0.0625, 0.0625, 0.0625, 0.09375, 0.0625, 0.8125, 0.5, 0.8125, 0.5625, 0.7812, 0.5625, 0.7812, 0.5, 0.125, 0.5625, 0.125, 0.5, 0.125, 0.5, 0.125, 0.5625, 0.875, 0.3125, 0.8437, 0.3125, 0.8437, 0.3125, 0.875, 0.3125, 0.8125, 0.4375, 0.8125, 0.5, 0.7812, 0.5, 0.7812, 0.4375, 0.6875, 0.5, 0.6875, 0.5625, 0.6875, 0.5625, 0.6875, 0.5, 0.0625, 0.0625, 0.09375, 0.0625, 0.09375, 0.0625, 0.0625, 0.0625, 0.0625, 0.6875, 0.09375, 0.6875, 0.09375, 0.6875, 0.0625, 0.6875, 0.9375, 0.25, 0.9062, 0.25, 0.9062, 0.25, 0.9375, 0.25, 0.4688, 0.5625, 0.5, 0.5625, 0.5, 0.5625, 0.4688, 0.5625, 0.03125, 0.0625, 0.03125, 0.125, 0.03125, 0.125, 0.03125, 0.0625, 0.8125, 0.6875, 0.8125, 0.75, 0.7812, 0.75, 0.7812, 0.6875, 0.7188, 0.3125, 0.6875, 0.3125, 0.6875, 0.3125, 0.7188, 0.3125, 0.875, 0.0625, 0.8906, 5.96e-08, 0.8906, 5.96e-08, 0.875, 0.0625, 0.1875, 0.4375, 0.2188, 0.4375, 0.2188, 0.4375, 0.1875, 0.4375, 0.5938, 0.4375, 0.5625, 0.4375, 0.5625, 0.4375, 0.5938, 0.4375, 0.125, 0.625, 0.125, 0.5625, 0.125, 0.5625, 0.125, 0.625, 0.5938, 0.125, 0.5938, 0.0625, 0.5938, 0.0625, 0.5938, 0.125, 0.0, 0.8125, 0.03125, 0.8125, 0.03125, 0.8125, 0.0, 0.8125, 0.2812, 0.1875, 0.2812, 0.125, 0.2812, 0.125, 0.2812, 0.1875, 0.7812, 0.625, 0.7812, 0.6875, 0.75, 0.6875, 0.75, 0.625, 0.8906, 5.96e-08, 0.875, 0.0625, 0.875, 0.0625, 0.8906, 5.96e-08, 0.7812, 0.5625, 0.7812, 0.625, 0.75, 0.625, 0.75, 0.5625, 0.0625, 0.0625, 0.03125, 0.0625, 0.03125, 0.0625, 0.0625, 0.0625, 0.7812, 0.5, 0.7812, 0.5625, 0.75, 0.5625, 0.75, 0.5, 0.1562, 0.5, 0.1562, 0.4375, 0.1562, 0.4375, 0.1562, 0.5, 0.875, 0.0625, 0.875, 0.125, 0.875, 0.125, 0.875, 0.0625, 0.7812, 0.4375, 0.7812, 0.5, 0.75, 0.5, 0.75, 0.4375, 0.7188, 0.625, 0.75, 0.625, 0.75, 0.625, 0.7188, 0.625, 0.75, 0.875, 0.75, 0.9375, 0.7188, 0.9375, 0.7188, 0.875, 0.75, 0.8125, 0.75, 0.875, 0.7188, 0.875, 0.7188, 0.8125, 0.75, 0.75, 0.75, 0.8125, 0.7188, 0.8125, 0.7188, 0.75, 0.75, 0.6875, 0.75, 0.75, 0.7188, 0.75, 0.7188, 0.6875, 0.75, 0.625, 0.75, 0.6875, 0.7188, 0.6875, 0.7188, 0.625, 0.75, 0.9375, 0.7344, 1.0, 0.7188, 0.9375, 0.7188, 0.9375, 0.7031, 1.0, 0.6875, 0.9375, 0.7188, 0.875, 0.7188, 0.9375, 0.6875, 0.9375, 0.6875, 0.875, 0.7188, 0.8125, 0.7188, 0.875, 0.6875, 0.875, 0.6875, 0.8125, 0.7188, 0.75, 0.7188, 0.8125, 0.6875, 0.8125, 0.6875, 0.75, 0.7188, 0.6875, 0.7188, 0.75, 0.6875, 0.75, 0.6875, 0.6875, 0.7188, 0.625, 0.7188, 0.6875, 0.6875, 0.6875, 0.6875, 0.625, 0.7188, 0.5625, 0.7188, 0.625, 0.6875, 0.625, 0.6875, 0.5625, 0.6875, 0.6875, 0.6875, 0.75, 0.6562, 0.75, 0.6562, 0.6875, 0.6875, 0.625, 0.6875, 0.6875, 0.6562, 0.6875, 0.6562, 0.625, 0.6875, 0.5625, 0.6875, 0.625, 0.6562, 0.625, 0.6562, 0.5625, 0.6875, 0.5, 0.6875, 0.5625, 0.6562, 0.5625, 0.6562, 0.5, 0.6875, 0.9375, 0.6719, 1.0, 0.6562, 0.9375, 0.6875, 0.4375, 0.6875, 0.5, 0.6562, 0.5, 0.6562, 0.4375, 0.6875, 0.875, 0.6875, 0.9375, 0.6562, 0.9375, 0.6562, 0.875, 0.6875, 0.8125, 0.6875, 0.875, 0.6562, 0.875, 0.6562, 0.8125, 0.6875, 0.75, 0.6875, 0.8125, 0.6562, 0.8125, 0.6562, 0.75, 0.6562, 0.4375, 0.6562, 0.5, 0.625, 0.5, 0.625, 0.4375, 0.6562, 0.875, 0.6562, 0.9375, 0.625, 0.9375, 0.625, 0.875, 0.6562, 0.8125, 0.6562, 0.875, 0.625, 0.875, 0.625, 0.8125, 0.6562, 0.75, 0.6562, 0.8125, 0.625, 0.8125, 0.625, 0.75, 0.6562, 0.6875, 0.6562, 0.75, 0.625, 0.75, 0.625, 0.6875, 0.6562, 0.625, 0.6562, 0.6875, 0.625, 0.6875, 0.625, 0.625, 0.6562, 0.5625, 0.6562, 0.625, 0.625, 0.625, 0.625, 0.5625, 0.6562, 0.5, 0.6562, 0.5625, 0.625, 0.5625, 0.625, 0.5, 0.6562, 0.9375, 0.6406, 1.0, 0.625, 0.9375, 0.625, 0.625, 0.625, 0.6875, 0.5938, 0.6875, 0.5938, 0.625, 0.625, 0.5625, 0.625, 0.625, 0.5938, 0.625, 0.5938, 0.5625, 0.625, 0.5, 0.625, 0.5625, 0.5938, 0.5625, 0.5938, 0.5, 0.625, 0.9375, 0.6094, 1.0, 0.5938, 0.9375, 0.625, 0.875, 0.625, 0.9375, 0.5938, 0.9375, 0.5938, 0.875, 0.625, 0.8125, 0.625, 0.875, 0.5938, 0.875, 0.5938, 0.8125, 0.625, 0.75, 0.625, 0.8125, 0.5938, 0.8125, 0.5938, 0.75, 0.625, 0.6875, 0.625, 0.75, 0.5938, 0.75, 0.5938, 0.6875, 0.5938, 0.875, 0.5938, 0.9375, 0.5625, 0.9375, 0.5625, 0.875, 0.5938, 0.8125, 0.5938, 0.875, 0.5625, 0.875, 0.5625, 0.8125, 0.5938, 0.75, 0.5938, 0.8125, 0.5625, 0.8125, 0.5625, 0.75, 0.5938, 0.6875, 0.5938, 0.75, 0.5625, 0.75, 0.5625, 0.6875, 0.5938, 0.625, 0.5938, 0.6875, 0.5625, 0.6875, 0.5625, 0.625, 0.5938, 0.5625, 0.5938, 0.625, 0.5625, 0.625, 0.5625, 0.5625, 0.5938, 0.5, 0.5938, 0.5625, 0.5625, 0.5625, 0.5625, 0.5, 0.5938, 0.9375, 0.5781, 1.0, 0.5625, 0.9375, 0.5625, 0.625, 0.5625, 0.6875, 0.5312, 0.6875, 0.5312, 0.625, 0.5625, 0.5625, 0.5625, 0.625, 0.5312, 0.625, 0.5312, 0.5625, 0.5625, 0.9375, 0.5469, 1.0, 0.5312, 0.9375, 0.5625, 0.875, 0.5625, 0.9375, 0.5312, 0.9375, 0.5312, 0.875, 0.09375, 0.3125, 0.125, 0.3125, 0.125, 0.3125, 0.09375, 0.3125, 0.5625, 0.75, 0.5625, 0.8125, 0.5312, 0.8125, 0.5312, 0.75, 0.5625, 0.6875, 0.5625, 0.75, 0.5312, 0.75, 0.5312, 0.6875, 0.0625, 0.3125, 0.09375, 0.3125, 0.09375, 0.3125, 0.0625, 0.3125, 0.0625, 0.375, 0.0625, 0.3125, 0.0625, 0.3125, 0.0625, 0.375, 0.5312, 0.6875, 0.5312, 0.75, 0.5, 0.75, 0.5, 0.6875, 0.5312, 0.625, 0.5312, 0.6875, 0.5, 0.6875, 0.5, 0.625, 0.5312, 0.5625, 0.5312, 0.625, 0.5, 0.625, 0.5, 0.5625, 0.5312, 0.9375, 0.5156, 1.0, 0.5, 0.9375, 0.5312, 0.875, 0.5312, 0.9375, 0.5, 0.9375, 0.5, 0.875, 0.5, 0.5625, 0.5, 0.625, 0.4688, 0.625, 0.4688, 0.5625, 0.5, 0.9375, 0.4844, 1.0, 0.4688, 0.9375, 0.5, 0.875, 0.5, 0.9375, 0.4688, 0.9375, 0.4688, 0.875, 0.1875, 0.4375, 0.1562, 0.4375, 0.1562, 0.4375, 0.1875, 0.4375, 0.09375, 0.3125, 0.09375, 0.375, 0.0625, 0.375, 0.0625, 0.3125, 0.09375, 0.375, 0.09375, 0.4375, 0.0625, 0.4375, 0.0625, 0.375, 0.125, 0.375, 0.125, 0.4375, 0.09375, 0.4375, 0.09375, 0.375, 0.125, 0.3125, 0.125, 0.375, 0.09375, 0.375, 0.09375, 0.3125, 0.1562, 0.3125, 0.1563, 0.375, 0.125, 0.375, 0.125, 0.3125, 0.1563, 0.375, 0.1562, 0.4375, 0.125, 0.4375, 0.125, 0.375, 0.1875, 0.375, 0.1875, 0.4375, 0.1562, 0.4375, 0.1563, 0.375, 0.4688, 0.9375, 0.4531, 1.0, 0.4375, 0.9375, 0.4688, 0.875, 0.4688, 0.9375, 0.4375, 0.9375, 0.4375, 0.875, 0.2188, 0.375, 0.2188, 0.4375, 0.1875, 0.4375, 0.1875, 0.375, 0.4375, 0.9375, 0.4219, 1.0, 0.4062, 0.9375, 0.4375, 0.875, 0.4375, 0.9375, 0.4062, 0.9375, 0.4062, 0.875, 0.375, 0.875, 0.3438, 0.875, 0.3438, 0.875, 0.375, 0.875, 0.5625, 0.875, 0.5938, 0.875, 0.5938, 0.875, 0.5625, 0.875, 0.3125, 0.875, 0.2812, 0.875, 0.2812, 0.875, 0.3125, 0.875, 0.1875, 0.75, 0.1875, 0.6875, 0.1875, 0.6875, 0.1875, 0.75, 0.4062, 0.5625, 0.4375, 0.5625, 0.4375, 0.5625, 0.4062, 0.5625, 0.4688, 0.5625, 0.4688, 0.625, 0.4688, 0.625, 0.4688, 0.5625, 0.5, 0.625, 0.5, 0.6875, 0.5, 0.6875, 0.5, 0.625, 0.3438, 0.5625, 0.375, 0.5625, 0.375, 0.5625, 0.3438, 0.5625, 0.1875, 0.8125, 0.1875, 0.75, 0.1875, 0.75, 0.1875, 0.8125, 0.4062, 0.9375, 0.3906, 1.0, 0.375, 0.9375, 0.4062, 0.875, 0.4062, 0.9375, 0.375, 0.9375, 0.375, 0.875, 0.2188, 0.6875, 0.2188, 0.625, 0.2188, 0.625, 0.2188, 0.6875, 0.375, 0.9375, 0.3594, 1.0, 0.3438, 0.9375, 0.375, 0.875, 0.375, 0.9375, 0.3438, 0.9375, 0.3438, 0.875, 0.5, 0.6875, 0.5, 0.75, 0.5, 0.75, 0.5, 0.6875, 0.1875, 0.875, 0.1875, 0.8125, 0.1875, 0.8125, 0.1875, 0.875, 0.25, 0.625, 0.25, 0.5625, 0.25, 0.5625, 0.25, 0.625, 0.625, 0.875, 0.6562, 0.875, 0.6562, 0.875, 0.625, 0.875, 0.2188, 0.875, 0.1875, 0.875, 0.1875, 0.875, 0.2188, 0.875, 0.5312, 0.75, 0.5312, 0.8125, 0.5312, 0.8125, 0.5312, 0.75, 0.2188, 0.625, 0.25, 0.625, 0.25, 0.625, 0.2188, 0.625, 0.5625, 0.8125, 0.5625, 0.875, 0.5625, 0.875, 0.5625, 0.8125, 0.3438, 0.9375, 0.3281, 1.0, 0.3125, 0.9375, 0.3438, 0.875, 0.3438, 0.9375, 0.3125, 0.9375, 0.3125, 0.875, 0.5312, 0.8125, 0.5625, 0.8125, 0.5625, 0.8125, 0.5312, 0.8125, 0.4688, 0.875, 0.4375, 0.875, 0.4375, 0.875, 0.4688, 0.875, 0.3125, 0.9375, 0.2969, 1.0, 0.2812, 0.9375, 0.3125, 0.875, 0.3125, 0.9375, 0.2812, 0.9375, 0.2812, 0.875, 0.1875, 0.6875, 0.2188, 0.6875, 0.2188, 0.6875, 0.1875, 0.6875, 0.2812, 0.875, 0.25, 0.875, 0.25, 0.875, 0.2812, 0.875, 0.5625, 0.875, 0.5312, 0.875, 0.5312, 0.875, 0.5625, 0.875, 0.4062, 0.875, 0.375, 0.875, 0.375, 0.875, 0.4062, 0.875, 0.2812, 0.5625, 0.3125, 0.5625, 0.3125, 0.5625, 0.2812, 0.5625, 0.4375, 0.5625, 0.4688, 0.5625, 0.4688, 0.5625, 0.4375, 0.5625, 0.5, 0.875, 0.4688, 0.875, 0.4688, 0.875, 0.5, 0.875, 0.3438, 0.875, 0.3125, 0.875, 0.3125, 0.875, 0.3438, 0.875, 0.2812, 0.5, 0.2812, 0.5625, 0.25, 0.5625, 0.25, 0.5, 0.2812, 0.9375, 0.2656, 1.0, 0.25, 0.9375, 0.2812, 0.875, 0.2812, 0.9375, 0.25, 0.9375, 0.25, 0.875, 0.375, 0.5625, 0.4062, 0.5625, 0.4062, 0.5625, 0.375, 0.5625, 0.25, 0.875, 0.2188, 0.875, 0.2188, 0.875, 0.25, 0.875, 0.25, 0.875, 0.25, 0.9375, 0.2188, 0.9375, 0.2188, 0.875, 0.5938, 0.875, 0.625, 0.875, 0.625, 0.875, 0.5938, 0.875, 0.5, 0.75, 0.5312, 0.75, 0.5312, 0.75, 0.5, 0.75, 0.25, 0.5625, 0.2812, 0.5625, 0.2812, 0.5625, 0.25, 0.5625, 0.5312, 0.875, 0.5, 0.875, 0.5, 0.875, 0.5312, 0.875, 0.25, 0.5625, 0.25, 0.625, 0.2188, 0.625, 0.2188, 0.5625, 0.25, 0.5, 0.25, 0.5625, 0.2188, 0.5625, 0.2187, 0.5, 0.25, 0.9375, 0.2344, 1.0, 0.2188, 0.9375, 0.2188, 0.625, 0.2188, 0.6875, 0.1875, 0.6875, 0.1875, 0.625, 0.2188, 0.5625, 0.2188, 0.625, 0.1875, 0.625, 0.1875, 0.5625, 0.2187, 0.5, 0.2188, 0.5625, 0.1875, 0.5625, 0.1875, 0.5, 0.2188, 0.9375, 0.2031, 1.0, 0.1875, 0.9375, 0.2188, 0.4375, 0.2187, 0.5, 0.1875, 0.5, 0.1875, 0.4375, 0.2188, 0.875, 0.2188, 0.9375, 0.1875, 0.9375, 0.1875, 0.875, 0.4375, 0.875, 0.4062, 0.875, 0.4062, 0.875, 0.4375, 0.875, 0.4688, 0.625, 0.5, 0.625, 0.5, 0.625, 0.4688, 0.625, 0.3125, 0.5625, 0.3438, 0.5625, 0.3438, 0.5625, 0.3125, 0.5625, 0.1875, 0.8125, 0.1875, 0.875, 0.1562, 0.875, 0.1562, 0.8125, 0.1875, 0.75, 0.1875, 0.8125, 0.1562, 0.8125, 0.1563, 0.75, 0.1875, 0.6875, 0.1875, 0.75, 0.1563, 0.75, 0.1562, 0.6875, 0.1875, 0.625, 0.1875, 0.6875, 0.1562, 0.6875, 0.1563, 0.625, 0.1875, 0.5625, 0.1875, 0.625, 0.1563, 0.625, 0.1562, 0.5625, 0.1875, 0.5, 0.1875, 0.5625, 0.1562, 0.5625, 0.1562, 0.5, 0.1875, 0.9375, 0.1719, 1.0, 0.1563, 0.9375, 0.1875, 0.4375, 0.1875, 0.5, 0.1562, 0.5, 0.1562, 0.4375, 0.1875, 0.875, 0.1875, 0.9375, 0.1563, 0.9375, 0.1562, 0.875, 0.1562, 0.5625, 0.1563, 0.625, 0.125, 0.625, 0.125, 0.5625, 0.1562, 0.5, 0.1562, 0.5625, 0.125, 0.5625, 0.125, 0.5, 0.1563, 0.9375, 0.1406, 1.0, 0.125, 0.9375, 0.1562, 0.875, 0.1563, 0.9375, 0.125, 0.9375, 0.125, 0.875, 0.1562, 0.8125, 0.1562, 0.875, 0.125, 0.875, 0.125, 0.8125, 0.1563, 0.75, 0.1562, 0.8125, 0.125, 0.8125, 0.125, 0.75, 0.1562, 0.6875, 0.1563, 0.75, 0.125, 0.75, 0.125, 0.6875, 0.1563, 0.625, 0.1562, 0.6875, 0.125, 0.6875, 0.125, 0.625, 0.125, 0.8125, 0.125, 0.875, 0.09375, 0.875, 0.09375, 0.8125, 0.125, 0.75, 0.125, 0.8125, 0.09375, 0.8125, 0.09375, 0.75, 0.125, 0.6875, 0.125, 0.75, 0.09375, 0.75, 0.09375, 0.6875, 0.125, 0.625, 0.125, 0.6875, 0.09375, 0.6875, 0.09375, 0.625, 0.125, 0.9375, 0.1094, 1.0, 0.09375, 0.9375, 0.125, 0.875, 0.125, 0.9375, 0.09375, 0.9375, 0.09375, 0.875, 0.09375, 0.9375, 0.07812, 1.0, 0.0625, 0.9375, 0.09375, 0.875, 0.09375, 0.9375, 0.0625, 0.9375, 0.0625, 0.875, 0.09375, 0.8125, 0.09375, 0.875, 0.0625, 0.875, 0.0625, 0.8125, 0.09375, 0.75, 0.09375, 0.8125, 0.0625, 0.8125, 0.0625, 0.75, 0.09375, 0.6875, 0.09375, 0.75, 0.0625, 0.75, 0.0625, 0.6875, 0.0625, 0.75, 0.0625, 0.8125, 0.03125, 0.8125, 0.03125, 0.75, 0.0625, 0.9375, 0.04687, 1.0, 0.03125, 0.9375, 0.0625, 0.875, 0.0625, 0.9375, 0.03125, 0.9375, 0.03125, 0.875, 0.0625, 0.8125, 0.0625, 0.875, 0.03125, 0.875, 0.03125, 0.8125, 0.03125, 0.9375, 0.01562, 1.0, 0.0, 0.9375, 0.03125, 0.875, 0.03125, 0.9375, 0.0, 0.9375, 0.0, 0.875, 0.03125, 0.8125, 0.03125, 0.875, 0.0, 0.875, 0.0, 0.8125, 1.0, 0.9375, 0.9844, 1.0, 0.9688, 0.9375, 1.0, 0.875, 1.0, 0.9375, 0.9688, 0.9375, 0.9687, 0.875, 1.0, 0.8125, 1.0, 0.875, 0.9687, 0.875, 0.9687, 0.8125, 0.9688, 0.9375, 0.9531, 1.0, 0.9375, 0.9375, 0.9687, 0.875, 0.9688, 0.9375, 0.9375, 0.9375, 0.9375, 0.875, 0.9687, 0.8125, 0.9687, 0.875, 0.9375, 0.875, 0.9375, 0.8125, 0.9375, 0.9375, 0.9219, 1.0, 0.9062, 0.9375, 0.9375, 0.875, 0.9375, 0.9375, 0.9062, 0.9375, 0.9062, 0.875, 0.9375, 0.8125, 0.9375, 0.875, 0.9062, 0.875, 0.9062, 0.8125, 0.9062, 0.875, 0.9062, 0.9375, 0.875, 0.9375, 0.875, 0.875, 0.9062, 0.8125, 0.9062, 0.875, 0.875, 0.875, 0.875, 0.8125, 0.9062, 0.9375, 0.8906, 1.0, 0.875, 0.9375, 0.875, 0.9375, 0.8594, 1.0, 0.8438, 0.9375, 0.875, 0.875, 0.875, 0.9375, 0.8438, 0.9375, 0.8438, 0.875, 0.875, 0.8125, 0.875, 0.875, 0.8438, 0.875, 0.8437, 0.8125, 0.8438, 0.875, 0.8438, 0.9375, 0.8125, 0.9375, 0.8125, 0.875, 0.8437, 0.8125, 0.8438, 0.875, 0.8125, 0.875, 0.8125, 0.8125, 0.8438, 0.9375, 0.8281, 1.0, 0.8125, 0.9375, 0.8125, 0.9375, 0.7969, 1.0, 0.7812, 0.9375, 0.8125, 0.875, 0.8125, 0.9375, 0.7812, 0.9375, 0.7812, 0.875, 0.8125, 0.8125, 0.8125, 0.875, 0.7812, 0.875, 0.7812, 0.8125, 0.8125, 0.75, 0.8125, 0.8125, 0.7812, 0.8125, 0.7812, 0.75, 0.7812, 0.8125, 0.7812, 0.875, 0.75, 0.875, 0.75, 0.8125, 0.7812, 0.75, 0.7812, 0.8125, 0.75, 0.8125, 0.75, 0.75, 0.7812, 0.6875, 0.7812, 0.75, 0.75, 0.75, 0.75, 0.6875, 0.7812, 0.9375, 0.7656, 1.0, 0.75, 0.9375, 0.7812, 0.875, 0.7812, 0.9375, 0.75, 0.9375, 0.75, 0.875, 0.3438, 0.125, 0.3438, 0.1875, 0.3125, 0.1875, 0.3125, 0.125, 0.3438, 0.0625, 0.3438, 0.125, 0.3125, 0.125, 0.3125, 0.0625, 0.6562, 0.0625, 0.6562, 0.125, 0.625, 0.125, 0.625, 0.0625, 0.3281, 5.96e-08, 0.3438, 0.0625, 0.3125, 0.0625, 0.2969, 5.96e-08, 0.3125, 0.0625, 0.2812, 0.0625, 0.6875, 0.0625, 0.6875, 0.125, 0.6562, 0.125, 0.6562, 0.0625, 0.6875, 0.125, 0.6875, 0.1875, 0.6562, 0.1875, 0.6562, 0.125, 0.6875, 0.1875, 0.6875, 0.25, 0.6562, 0.25, 0.6562, 0.1875, 0.7188, 0.0625, 0.7188, 0.125, 0.6875, 0.125, 0.6875, 0.0625, 0.3125, 0.125, 0.3125, 0.1875, 0.2812, 0.1875, 0.2812, 0.125, 0.7188, 0.125, 0.7188, 0.1875, 0.6875, 0.1875, 0.6875, 0.125, 0.3125, 0.0625, 0.3125, 0.125, 0.2812, 0.125, 0.2812, 0.0625, 0.7188, 0.1875, 0.7188, 0.25, 0.6875, 0.25, 0.6875, 0.1875, 0.2812, 0.0625, 0.2812, 0.125, 0.25, 0.125, 0.25, 0.0625, 0.2656, 5.96e-08, 0.2812, 0.0625, 0.25, 0.0625, 0.2344, 5.96e-08, 0.25, 0.0625, 0.2188, 0.0625, 0.75, 0.0625, 0.75, 0.125, 0.7188, 0.125, 0.7188, 0.0625, 0.75, 0.125, 0.75, 0.1875, 0.7188, 0.1875, 0.7188, 0.125, 0.75, 0.1875, 0.75, 0.25, 0.7188, 0.25, 0.7188, 0.1875, 1.0, 0.1875, 0.9687, 0.1875, 0.9687, 0.1875, 1.0, 0.1875, 1.0, 0.1875, 1.0, 0.25, 0.9688, 0.25, 0.9687, 0.1875, 0.9688, 0.25, 0.9687, 0.3125, 0.9375, 0.3125, 0.9375, 0.25, 0.9062, 0.4375, 0.9062, 0.5, 0.875, 0.5, 0.875, 0.4375, 0.9062, 0.375, 0.9062, 0.4375, 0.875, 0.4375, 0.875, 0.375, 0.9062, 0.3125, 0.9062, 0.375, 0.875, 0.375, 0.875, 0.3125, 0.875, 0.375, 0.875, 0.4375, 0.8437, 0.4375, 0.8438, 0.375, 0.875, 0.3125, 0.875, 0.375, 0.8438, 0.375, 0.8437, 0.3125, 0.8438, 0.375, 0.8437, 0.4375, 0.8125, 0.4375, 0.8125, 0.375, 0.8437, 0.3125, 0.8438, 0.375, 0.8125, 0.375, 0.8125, 0.3125, 0.8125, 0.375, 0.8125, 0.4375, 0.7812, 0.4375, 0.7812, 0.375, 0.8125, 0.3125, 0.8125, 0.375, 0.7812, 0.375, 0.7812, 0.3125, 0.7812, 0.375, 0.7812, 0.4375, 0.75, 0.4375, 0.75, 0.375, 0.7812, 0.3125, 0.7812, 0.375, 0.75, 0.375, 0.75, 0.3125, 0.875, 0.125, 0.9062, 0.125, 0.9062, 0.125, 0.875, 0.125, 0.5, 0.8125, 0.5, 0.875, 0.4688, 0.875, 0.4688, 0.8125, 0.5, 0.75, 0.5, 0.8125, 0.4688, 0.8125, 0.4688, 0.75, 0.5, 0.6875, 0.5, 0.75, 0.4688, 0.75, 0.4687, 0.6875, 0.5, 0.625, 0.5, 0.6875, 0.4687, 0.6875, 0.4688, 0.625, 0.4688, 0.75, 0.4688, 0.8125, 0.4375, 0.8125, 0.4375, 0.75, 0.4687, 0.6875, 0.4688, 0.75, 0.4375, 0.75, 0.4375, 0.6875, 0.4688, 0.625, 0.4687, 0.6875, 0.4375, 0.6875, 0.4375, 0.625, 0.4688, 0.5625, 0.4688, 0.625, 0.4375, 0.625, 0.4375, 0.5625, 0.4688, 0.8125, 0.4688, 0.875, 0.4375, 0.875, 0.4375, 0.8125, 0.4375, 0.8125, 0.4375, 0.875, 0.4062, 0.875, 0.4062, 0.8125, 0.4375, 0.75, 0.4375, 0.8125, 0.4062, 0.8125, 0.4062, 0.75, 0.4375, 0.6875, 0.4375, 0.75, 0.4062, 0.75, 0.4062, 0.6875, 0.4375, 0.625, 0.4375, 0.6875, 0.4062, 0.6875, 0.4062, 0.625, 0.4375, 0.5625, 0.4375, 0.625, 0.4062, 0.625, 0.4062, 0.5625, 0.4062, 0.75, 0.4062, 0.8125, 0.375, 0.8125, 0.375, 0.75, 0.4062, 0.6875, 0.4062, 0.75, 0.375, 0.75, 0.375, 0.6875, 0.4062, 0.625, 0.4062, 0.6875, 0.375, 0.6875, 0.375, 0.625, 0.4062, 0.5625, 0.4062, 0.625, 0.375, 0.625, 0.375, 0.5625, 0.4062, 0.8125, 0.4062, 0.875, 0.375, 0.875, 0.375, 0.8125, 0.375, 0.8125, 0.375, 0.875, 0.3438, 0.875, 0.3438, 0.8125, 0.375, 0.75, 0.375, 0.8125, 0.3438, 0.8125, 0.3438, 0.75, 0.375, 0.6875, 0.375, 0.75, 0.3438, 0.75, 0.3438, 0.6875, 0.375, 0.625, 0.375, 0.6875, 0.3438, 0.6875, 0.3438, 0.625, 0.375, 0.5625, 0.375, 0.625, 0.3438, 0.625, 0.3438, 0.5625, 0.3438, 0.6875, 0.3438, 0.75, 0.3125, 0.75, 0.3125, 0.6875, 0.3438, 0.625, 0.3438, 0.6875, 0.3125, 0.6875, 0.3125, 0.625, 0.3438, 0.5625, 0.3438, 0.625, 0.3125, 0.625, 0.3125, 0.5625, 0.3438, 0.8125, 0.3438, 0.875, 0.3125, 0.875, 0.3125, 0.8125, 0.3438, 0.75, 0.3438, 0.8125, 0.3125, 0.8125, 0.3125, 0.75, 0.3125, 0.8125, 0.3125, 0.875, 0.2812, 0.875, 0.2812, 0.8125, 0.3125, 0.75, 0.3125, 0.8125, 0.2812, 0.8125, 0.2812, 0.75, 0.3125, 0.6875, 0.3125, 0.75, 0.2812, 0.75, 0.2812, 0.6875, 0.3125, 0.625, 0.3125, 0.6875, 0.2812, 0.6875, 0.2812, 0.625, 0.3125, 0.5625, 0.3125, 0.625, 0.2812, 0.625, 0.2812, 0.5625, 0.2812, 0.6875, 0.2812, 0.75, 0.25, 0.75, 0.25, 0.6875, 0.2812, 0.625, 0.2812, 0.6875, 0.25, 0.6875, 0.25, 0.625, 0.2812, 0.5625, 0.2812, 0.625, 0.25, 0.625, 0.25, 0.5625, 0.2812, 0.8125, 0.2812, 0.875, 0.25, 0.875, 0.25, 0.8125, 0.2812, 0.75, 0.2812, 0.8125, 0.25, 0.8125, 0.25, 0.75, 0.25, 0.8125, 0.25, 0.875, 0.2188, 0.875, 0.2188, 0.8125, 0.25, 0.75, 0.25, 0.8125, 0.2188, 0.8125, 0.2188, 0.75, 0.25, 0.6875, 0.25, 0.75, 0.2188, 0.75, 0.2188, 0.6875, 0.25, 0.625, 0.25, 0.6875, 0.2188, 0.6875, 0.2188, 0.625, 0.2188, 0.8125, 0.2188, 0.875, 0.1875, 0.875, 0.1875, 0.8125, 0.2188, 0.75, 0.2188, 0.8125, 0.1875, 0.8125, 0.1875, 0.75, 0.2188, 0.6875, 0.2188, 0.75, 0.1875, 0.75, 0.1875, 0.6875, 0.2188, 0.4375, 0.1875, 0.4375, 0.1875, 0.4375, 0.2188, 0.4375, 0.1562, 0.3125, 0.1563, 0.375, 0.1563, 0.375, 0.1562, 0.3125, 0.2188, 0.375, 0.2188, 0.4375, 0.2188, 0.4375, 0.2188, 0.375, 0.9687, 0.5625, 0.9688, 0.625, 0.9375, 0.625, 0.9375, 0.5625, 0.9688, 0.625, 0.9687, 0.6875, 0.9375, 0.6875, 0.9375, 0.625, 0.9687, 0.6875, 0.9688, 0.75, 0.9375, 0.75, 0.9375, 0.6875, 1.0, 0.5625, 1.0, 0.625, 0.9688, 0.625, 0.9687, 0.5625, 1.0, 0.625, 1.0, 0.6875, 0.9687, 0.6875, 0.9688, 0.625, 1.0, 0.6875, 1.0, 0.75, 0.9688, 0.75, 0.9687, 0.6875, 0.03125, 0.5625, 0.03125, 0.625, 0.0, 0.625, 0.0, 0.5625, 0.03125, 0.625, 0.03125, 0.6875, 0.0, 0.6875, 0.0, 0.625, 0.03125, 0.6875, 0.03125, 0.75, 0.0, 0.75, 0.0, 0.6875, 0.0625, 0.5625, 0.0625, 0.625, 0.03125, 0.625, 0.03125, 0.5625, 0.0625, 0.625, 0.0625, 0.6875, 0.03125, 0.6875, 0.03125, 0.625, 0.0625, 0.6875, 0.0625, 0.75, 0.03125, 0.75, 0.03125, 0.6875, 0.09375, 0.625, 0.09375, 0.6875, 0.0625, 0.6875, 0.0625, 0.625, 0.09375, 0.5625, 0.09375, 0.625, 0.0625, 0.625, 0.0625, 0.5625, 0.03125, 0.75, 0.0, 0.75, 0.0, 0.75, 0.03125, 0.75, 0.09375, 0.6875, 0.0625, 0.6875, 0.0625, 0.6875, 0.09375, 0.6875, 0.0625, 0.6875, 0.0625, 0.75, 0.0625, 0.75, 0.0625, 0.6875])
me_sphere.update()

# ---- objects
ob_light = bpy.data.objects.new('Light', light_light)
ob_camera = bpy.data.objects.new('Camera', cam_camera)
ob_sphere = bpy.data.objects.new('Sphere', me_sphere)

# ---- transforms, parenting, visibility, modifiers, constraints
ob_light.location = (4.076, 1.005, 5.904)
ob_light.rotation_euler = (0.6503, 0.05522, 1.866)
ob_light.lock_rotations_4d = False
ob_light.empty_display_type = 'ARROWS'
ob_light.color = (0.0, 0.0, 0.0, 0.0)
ob_light.lineart.crease_threshold = 0.0
ob_camera.location = (7.359, -6.926, 4.958)
ob_camera.rotation_euler = (1.109, 0.0, 0.8149)
ob_camera.lock_rotations_4d = False
ob_camera.empty_display_type = 'ARROWS'
ob_camera.color = (0.0, 0.0, 0.0, 0.0)
ob_camera.display_type = 'WIRE'
ob_camera.lineart.crease_threshold = 0.0
ob_sphere.location = (0.0, 0.0, 0.0)

# ---- collection membership
col_collection.objects.link(ob_light)
col_collection.objects.link(ob_camera)
col_collection.objects.link(ob_sphere)

# ---- scene / render settings (as saved in the file)
scene.camera = ob_camera
scene.frame_start = 1; scene.frame_end = 250; scene.frame_set(1)
scene.render.engine = 'BLENDER_EEVEE_NEXT'
bpy.context.view_layer.update()
